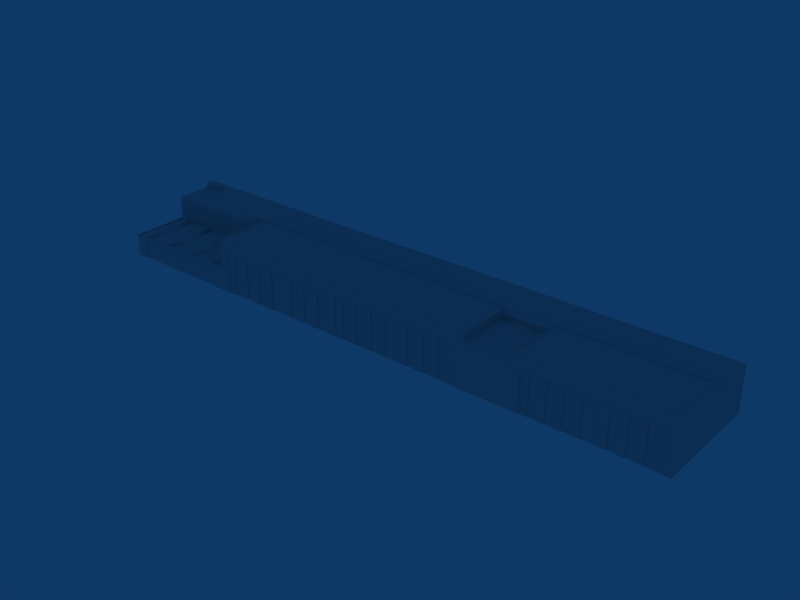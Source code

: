 # Source: ebbr_building_ref_083.blend  (saved by Blender 2.79.0; exported with 4.5.12 LTS)
import bpy
from mathutils import Matrix  # noqa: F401  (used for matrix-valued properties, if any)

bpy.ops.wm.read_factory_settings(use_empty=True)
scene = bpy.context.scene
scene.name = 'Scene'

# ---- collections
col_collection_1 = bpy.data.collections.new('Collection 1'); scene.collection.children.link(col_collection_1)
col_collection_20 = bpy.data.collections.new('Collection 20'); scene.collection.children.link(col_collection_20)
col_collection_20.hide_render = True
col_collection_20.hide_viewport = True

# ---- materials (node trees are filled in below, after node groups)
mat_material = bpy.data.materials.new('Material')
mat_material.alpha_threshold = 0.0
mat_material.roughness = 0.5

# ---- material node trees

# ---- world
world_world = bpy.data.worlds.new('World'); scene.world = world_world
world_world.color = (0.05656, 0.2208, 0.4)
world_world.use_sun_shadow = False
world_world.sun_shadow_jitter_overblur = 0.0
world_world.cycles.sampling_method = 'NONE'
world_world.cycles.sample_map_resolution = 256

# ---- meshes
me_cube_004 = bpy.data.meshes.new('Cube.004')
me_cube_004.from_pydata([(3.25, 9.15, -1.0), (14.75, 9.15, -1.0), (26.25, 9.15, -1.0), (37.75, 9.15, -1.0), (3.25, -9.15, -1.0), (14.75, -9.15, -1.0), (26.25, -9.15, -1.0), (37.75, -9.15, -1.0), (0.75, -9.15, -1.0), (12.25, -9.15, -1.0), (23.75, -9.15, -1.0), (35.25, -9.15, -1.0), (0.75, 9.15, -1.0), (12.25, 9.15, -1.0), (23.75, 9.15, -1.0), (35.25, 9.15, -1.0), (3.25, 9.15, -0.9), (14.75, 9.15, -0.9), (26.25, 9.15, -0.9), (37.75, 9.15, -0.9), (3.25, -9.15, -0.9), (14.75, -9.15, -0.9), (26.25, -9.15, -0.9), (37.75, -9.15, -0.9), (0.75, -9.15, -0.9), (12.25, -9.15, -0.9), (23.75, -9.15, -0.9), (35.25, -9.15, -0.9), (0.75, 9.15, -0.9), (12.25, 9.15, -0.9), (23.75, 9.15, -0.9), (35.25, 9.15, -0.9), (2.625, -9.15, -1.0), (14.13, -9.15, -1.0), (25.63, -9.15, -1.0), (37.13, -9.15, -1.0), (2.0, -9.15, -1.0), (13.5, -9.15, -1.0), (25.0, -9.15, -1.0), (36.5, -9.15, -1.0), (1.375, -9.15, -1.0), (12.88, -9.15, -1.0), (24.38, -9.15, -1.0), (35.88, -9.15, -1.0), (2.625, 9.15, -1.0), (14.13, 9.15, -1.0), (25.63, 9.15, -1.0), (37.13, 9.15, -1.0), (2.0, 9.15, -1.0), (13.5, 9.15, -1.0), (25.0, 9.15, -1.0), (36.5, 9.15, -1.0), (1.375, 9.15, -1.0), (12.88, 9.15, -1.0), (24.38, 9.15, -1.0), (35.88, 9.15, -1.0), (2.625, -9.15, -0.7), (14.13, -9.15, -0.7), (25.63, -9.15, -0.7), (37.13, -9.15, -0.7), (2.0, -9.15, -0.6), (13.5, -9.15, -0.6), (25.0, -9.15, -0.6), (36.5, -9.15, -0.6), (1.375, -9.15, -0.7), (12.88, -9.15, -0.7), (24.38, -9.15, -0.7), (35.88, -9.15, -0.7), (2.625, 9.15, -0.7), (14.13, 9.15, -0.7), (25.63, 9.15, -0.7), (37.13, 9.15, -0.7), (2.0, 9.15, -0.6), (13.5, 9.15, -0.6), (25.0, 9.15, -0.6), (36.5, 9.15, -0.6), (1.375, 9.15, -0.7), (12.88, 9.15, -0.7), (24.38, 9.15, -0.7), (35.88, 9.15, -0.7)], [], [(0, 16, 20, 4), (1, 17, 21, 5), (2, 18, 22, 6), (3, 19, 23, 7), (8, 24, 28, 12), (9, 25, 29, 13), (10, 26, 30, 14), (11, 27, 31, 15), (16, 68, 56, 20), (17, 69, 57, 21), (18, 70, 58, 22), (19, 71, 59, 23), (68, 72, 60, 56), (69, 73, 61, 57), (70, 74, 62, 58), (71, 75, 63, 59), (72, 76, 64, 60), (73, 77, 65, 61), (74, 78, 66, 62), (75, 79, 67, 63), (76, 28, 24, 64), (77, 29, 25, 65), (78, 30, 26, 66), (79, 31, 27, 67), (20, 56, 32, 4), (21, 57, 33, 5), (22, 58, 34, 6), (23, 59, 35, 7), (56, 60, 36, 32), (57, 61, 37, 33), (58, 62, 38, 34), (59, 63, 39, 35), (60, 64, 40, 36), (61, 65, 41, 37), (62, 66, 42, 38), (63, 67, 43, 39), (64, 24, 8, 40), (65, 25, 9, 41), (66, 26, 10, 42), (67, 27, 11, 43), (0, 44, 68, 16), (1, 45, 69, 17), (2, 46, 70, 18), (3, 47, 71, 19), (44, 48, 72, 68), (45, 49, 73, 69), (46, 50, 74, 70), (47, 51, 75, 71), (48, 52, 76, 72), (49, 53, 77, 73), (50, 54, 78, 74), (51, 55, 79, 75), (52, 12, 28, 76), (53, 13, 29, 77), (54, 14, 30, 78), (55, 15, 31, 79)])
me_cube_004.polygons.foreach_set('use_smooth', [True] * 56)
_uv = me_cube_004.uv_layers.new(name='UVTex')
_uv.uv.foreach_set('vector', [0.03125, 0.2812, 0.2188, 0.2812, 0.2188, 0.4688, 0.03125, 0.4688, 0.03125, 0.2812, 0.2188, 0.2812, 0.2188, 0.4688, 0.03125, 0.4688, 0.03125, 0.2812, 0.2188, 0.2812, 0.2188, 0.4688, 0.03125, 0.4688, 0.03125, 0.2812, 0.2188, 0.2812, 0.2188, 0.4688, 0.03125, 0.4688, 0.03125, 0.2812, 0.2188, 0.2812, 0.2188, 0.4688, 0.03125, 0.4688, 0.03125, 0.2812, 0.2188, 0.2812, 0.2188, 0.4688, 0.03125, 0.4688, 0.03125, 0.2812, 0.2188, 0.2812, 0.2188, 0.4688, 0.03125, 0.4688, 0.03125, 0.2812, 0.2188, 0.2812, 0.2188, 0.4688, 0.03125, 0.4688, 0.03125, 0.2812, 0.2188, 0.2812, 0.2188, 0.4688, 0.03125, 0.4688, 0.03125, 0.2812, 0.2188, 0.2812, 0.2188, 0.4688, 0.03125, 0.4688, 0.03125, 0.2812, 0.2188, 0.2812, 0.2188, 0.4688, 0.03125, 0.4688, 0.03125, 0.2812, 0.2188, 0.2812, 0.2188, 0.4688, 0.03125, 0.4688, 0.03125, 0.2812, 0.2188, 0.2812, 0.2188, 0.4688, 0.03125, 0.4688, 0.03125, 0.2812, 0.2188, 0.2812, 0.2188, 0.4688, 0.03125, 0.4688, 0.03125, 0.2812, 0.2188, 0.2812, 0.2188, 0.4688, 0.03125, 0.4688, 0.03125, 0.2812, 0.2188, 0.2812, 0.2188, 0.4688, 0.03125, 0.4688, 0.03125, 0.2812, 0.2188, 0.2812, 0.2188, 0.4688, 0.03125, 0.4688, 0.03125, 0.2812, 0.2188, 0.2812, 0.2188, 0.4688, 0.03125, 0.4688, 0.03125, 0.2812, 0.2188, 0.2812, 0.2188, 0.4688, 0.03125, 0.4688, 0.03125, 0.2812, 0.2188, 0.2812, 0.2188, 0.4688, 0.03125, 0.4688, 0.03125, 0.2812, 0.2188, 0.2812, 0.2188, 0.4688, 0.03125, 0.4688, 0.03125, 0.2812, 0.2188, 0.2812, 0.2188, 0.4688, 0.03125, 0.4688, 0.03125, 0.2812, 0.2188, 0.2812, 0.2188, 0.4688, 0.03125, 0.4688, 0.03125, 0.2812, 0.2188, 0.2812, 0.2188, 0.4688, 0.03125, 0.4688, 0.03125, 0.2812, 0.2188, 0.2812, 0.2188, 0.4688, 0.03125, 0.4688, 0.03125, 0.2812, 0.2188, 0.2812, 0.2188, 0.4688, 0.03125, 0.4688, 0.03125, 0.2812, 0.2188, 0.2812, 0.2188, 0.4688, 0.03125, 0.4688, 0.03125, 0.2812, 0.2188, 0.2812, 0.2188, 0.4688, 0.03125, 0.4688, 0.03125, 0.2812, 0.2188, 0.2812, 0.2188, 0.4688, 0.03125, 0.4688, 0.03125, 0.2812, 0.2188, 0.2812, 0.2188, 0.4688, 0.03125, 0.4688, 0.03125, 0.2812, 0.2188, 0.2812, 0.2188, 0.4688, 0.03125, 0.4688, 0.03125, 0.2812, 0.2188, 0.2812, 0.2188, 0.4688, 0.03125, 0.4688, 0.03125, 0.2812, 0.2188, 0.2812, 0.2188, 0.4688, 0.03125, 0.4688, 0.03125, 0.2812, 0.2188, 0.2812, 0.2188, 0.4688, 0.03125, 0.4688, 0.03125, 0.2812, 0.2188, 0.2812, 0.2188, 0.4688, 0.03125, 0.4688, 0.03125, 0.2812, 0.2188, 0.2812, 0.2188, 0.4688, 0.03125, 0.4688, 0.03125, 0.2812, 0.2188, 0.2812, 0.2188, 0.4688, 0.03125, 0.4688, 0.03125, 0.2812, 0.2188, 0.2812, 0.2188, 0.4688, 0.03125, 0.4688, 0.03125, 0.2812, 0.2188, 0.2812, 0.2188, 0.4688, 0.03125, 0.4688, 0.03125, 0.2812, 0.2188, 0.2812, 0.2188, 0.4688, 0.03125, 0.4688, 0.03125, 0.2812, 0.2188, 0.2812, 0.2188, 0.4688, 0.03125, 0.4688, 0.03125, 0.2812, 0.2188, 0.2812, 0.2188, 0.4688, 0.03125, 0.4688, 0.03125, 0.2812, 0.2188, 0.2812, 0.2188, 0.4688, 0.03125, 0.4688, 0.03125, 0.2812, 0.2188, 0.2812, 0.2188, 0.4688, 0.03125, 0.4688, 0.03125, 0.2812, 0.2188, 0.2812, 0.2188, 0.4688, 0.03125, 0.4688, 0.03125, 0.2812, 0.2188, 0.2812, 0.2188, 0.4688, 0.03125, 0.4688, 0.03125, 0.2812, 0.2188, 0.2812, 0.2188, 0.4688, 0.03125, 0.4688, 0.03125, 0.2812, 0.2188, 0.2812, 0.2188, 0.4688, 0.03125, 0.4688, 0.03125, 0.2812, 0.2188, 0.2812, 0.2188, 0.4688, 0.03125, 0.4688, 0.03125, 0.2812, 0.2188, 0.2812, 0.2188, 0.4688, 0.03125, 0.4688, 0.03125, 0.2812, 0.2188, 0.2812, 0.2188, 0.4688, 0.03125, 0.4688, 0.03125, 0.2812, 0.2188, 0.2812, 0.2188, 0.4688, 0.03125, 0.4688, 0.03125, 0.2812, 0.2188, 0.2812, 0.2188, 0.4688, 0.03125, 0.4688, 0.03125, 0.2812, 0.2188, 0.2812, 0.2188, 0.4688, 0.03125, 0.4688, 0.03125, 0.2812, 0.2188, 0.2812, 0.2188, 0.4688, 0.03125, 0.4688, 0.03125, 0.2812, 0.2188, 0.2812, 0.2188, 0.4688, 0.03125, 0.4688])
me_cube_004.materials.append(mat_material)
me_cube_004.use_remesh_preserve_volume = False
me_cube_004.use_remesh_preserve_attributes = False
me_cube_004.use_mirror_vertex_groups = False
me_cube_004.update()
me_cube_001 = bpy.data.meshes.new('Cube.001')
me_cube_001.from_pydata([(-85.01, -19.7, 4.0), (-84.01, -19.7, 4.0), (-85.01, -19.7, -2.0), (-84.01, -19.7, -2.0), (-66.52, -19.7, 4.0), (-102.5, -19.7, 4.0), (-102.5, -19.7, -2.0), (-66.52, -19.7, -2.0), (-4.189, -19.1, -2.0), (-7.101, -19.1, -2.0), (-4.189, -19.1, 12.0), (-7.101, -19.1, 12.0), (-7.101, -19.4, 12.0), (-4.189, -19.4, 12.0), (-7.101, -19.4, -2.0), (-4.189, -19.4, -2.0), (-1.276, -19.4, -2.0), (-1.276, -19.4, 12.0), (-4.189, -19.7, 12.0), (-1.276, -19.7, 12.0), (-4.189, -19.7, -2.0), (-1.276, -19.7, -2.0), (1.637, -19.1, -2.0), (-1.276, -19.1, -2.0), (1.637, -19.1, 12.0), (-1.276, -19.1, 12.0), (1.637, -19.4, 12.0), (1.637, -19.4, -2.0), (4.55, -19.4, -2.0), (4.55, -19.4, 12.0), (1.637, -19.7, 12.0), (4.55, -19.7, 12.0), (1.637, -19.7, -2.0), (4.55, -19.7, -2.0), (7.462, -19.1, -2.0), (4.55, -19.1, -2.0), (7.462, -19.1, 12.0), (4.55, -19.1, 12.0), (7.462, -19.4, 12.0), (7.462, -19.4, -2.0), (10.38, -19.4, -2.0), (10.38, -19.4, 12.0), (7.462, -19.7, 12.0), (10.38, -19.7, 12.0), (7.462, -19.7, -2.0), (10.38, -19.7, -2.0), (-7.101, -19.7, 12.0), (-7.101, -19.7, -2.0), (-10.01, -19.7, 12.0), (-10.01, -19.7, -2.0), (13.29, -19.1, -2.0), (10.38, -19.1, -2.0), (13.29, -19.1, 12.0), (10.38, -19.1, 12.0), (13.29, -19.4, 12.0), (13.29, -19.4, -2.0), (16.2, -19.1, -2.0), (16.2, -19.1, 12.0), (16.2, -19.4, 12.0), (16.2, -19.4, -2.0), (19.11, -19.4, -2.0), (19.11, -19.4, 12.0), (16.2, -19.7, 12.0), (19.11, -19.7, 12.0), (16.2, -19.7, -2.0), (19.11, -19.7, -2.0), (22.03, -19.1, -2.0), (19.11, -19.1, -2.0), (22.03, -19.1, 12.0), (19.11, -19.1, 12.0), (22.03, -19.4, 12.0), (22.03, -19.4, -2.0), (24.94, -19.4, -2.0), (24.94, -19.4, 12.0), (22.03, -19.7, 12.0), (24.94, -19.7, 12.0), (22.03, -19.7, -2.0), (24.94, -19.7, -2.0), (27.85, -19.1, -2.0), (24.94, -19.1, -2.0), (27.85, -19.1, 12.0), (24.94, -19.1, 12.0), (27.85, -19.4, 12.0), (27.85, -19.4, -2.0), (30.76, -19.4, -2.0), (30.76, -19.4, 12.0), (27.85, -19.7, 12.0), (30.76, -19.7, 12.0), (27.85, -19.7, -2.0), (30.76, -19.7, -2.0), (33.68, -19.1, -2.0), (30.76, -19.1, -2.0), (33.68, -19.1, 12.0), (30.76, -19.1, 12.0), (33.68, -19.4, 12.0), (33.68, -19.4, -2.0), (36.59, -19.4, -2.0), (33.68, -19.7, 12.0), (33.68, -19.7, -2.0), (36.59, -19.7, 12.0), (36.59, -19.7, -2.0), (-12.01, -19.4, -2.0), (-14.93, -19.4, -2.0), (-12.01, -19.4, 12.0), (-14.93, -19.4, 12.0), (-14.93, -19.7, 12.0), (-14.93, -19.7, -2.0), (-12.01, -19.7, 12.0), (-12.01, -19.7, -2.0), (-14.93, -19.1, -2.0), (-17.84, -19.1, -2.0), (-14.93, -19.1, 12.0), (-17.84, -19.1, 12.0), (-17.84, -19.4, 12.0), (-17.84, -19.4, -2.0), (-20.75, -19.4, -2.0), (-20.75, -19.4, 12.0), (-20.75, -19.7, 12.0), (-17.84, -19.7, 12.0), (-20.75, -19.7, -2.0), (-17.84, -19.7, -2.0), (-20.75, -19.1, -2.0), (-23.66, -19.1, -2.0), (-20.75, -19.1, 12.0), (-23.66, -19.1, 12.0), (-23.66, -19.4, 12.0), (-23.66, -19.4, -2.0), (-26.58, -19.4, -2.0), (-26.58, -19.4, 12.0), (-26.58, -19.7, 12.0), (-23.66, -19.7, 12.0), (-26.58, -19.7, -2.0), (-23.66, -19.7, -2.0), (-26.58, -19.1, -2.0), (-29.49, -19.1, -2.0), (-26.58, -19.1, 12.0), (-29.49, -19.1, 12.0), (-29.49, -19.4, 12.0), (-29.49, -19.4, -2.0), (-32.4, -19.4, -2.0), (-32.4, -19.4, 12.0), (-32.4, -19.7, 12.0), (-29.49, -19.7, 12.0), (-32.4, -19.7, -2.0), (-29.49, -19.7, -2.0), (-32.4, -19.1, -2.0), (-35.32, -19.1, -2.0), (-32.4, -19.1, 12.0), (-35.32, -19.1, 12.0), (-35.32, -19.4, 12.0), (-35.32, -19.4, -2.0), (-38.23, -19.1, -2.0), (-38.23, -19.1, 12.0), (-38.23, -19.4, 12.0), (-38.23, -19.4, -2.0), (-55.71, -19.4, -2.0), (-58.62, -19.4, -2.0), (-55.71, -19.4, 12.0), (-58.62, -19.4, 12.0), (-55.71, -19.7, 12.0), (-55.71, -19.7, -2.0), (-58.62, -19.7, 12.0), (-58.62, -19.7, -2.0), (-52.79, -19.1, -2.0), (-55.71, -19.1, -2.0), (-52.79, -19.1, 12.0), (-55.71, -19.1, 12.0), (-52.79, -19.4, 12.0), (-52.79, -19.4, -2.0), (-46.97, -19.1, -2.0), (-49.88, -19.1, -2.0), (-46.97, -19.1, 12.0), (-49.88, -19.1, 12.0), (-49.88, -19.4, 12.0), (-46.97, -19.4, 12.0), (-49.88, -19.4, -2.0), (-46.97, -19.4, -2.0), (-52.79, -19.7, 12.0), (-49.88, -19.7, 12.0), (-52.79, -19.7, -2.0), (-49.88, -19.7, -2.0), (-41.14, -19.4, -2.0), (-41.14, -19.4, 12.0), (-41.14, -19.7, 12.0), (-38.23, -19.7, 12.0), (-41.14, -19.7, -2.0), (-38.23, -19.7, -2.0), (-41.14, -19.1, -2.0), (-44.05, -19.1, -2.0), (-41.14, -19.1, 12.0), (-44.05, -19.1, 12.0), (-44.05, -19.4, 12.0), (-44.05, -19.4, -2.0), (-46.97, -19.7, 12.0), (-44.05, -19.7, 12.0), (-46.97, -19.7, -2.0), (-44.05, -19.7, -2.0), (104.5, -19.4, -2.0), (101.7, -19.4, -2.0), (104.5, -19.4, 12.0), (101.7, -19.4, 12.0), (101.7, -19.7, 12.0), (101.7, -19.7, -2.0), (104.5, -19.7, 12.0), (104.5, -19.7, -2.0), (101.7, -19.1, -2.0), (98.88, -19.1, -2.0), (101.7, -19.1, 12.0), (98.88, -19.1, 12.0), (98.88, -19.4, 12.0), (98.88, -19.4, -2.0), (96.06, -19.4, -2.0), (96.06, -19.4, 12.0), (96.06, -19.7, 12.0), (98.88, -19.7, 12.0), (96.06, -19.7, -2.0), (98.88, -19.7, -2.0), (96.06, -19.1, -2.0), (93.25, -19.1, -2.0), (96.06, -19.1, 12.0), (93.25, -19.1, 12.0), (93.25, -19.4, 12.0), (93.25, -19.4, -2.0), (90.44, -19.4, -2.0), (90.44, -19.4, 12.0), (90.44, -19.7, 12.0), (93.25, -19.7, 12.0), (90.44, -19.7, -2.0), (93.25, -19.7, -2.0), (90.44, -19.1, -2.0), (87.63, -19.1, -2.0), (90.44, -19.1, 12.0), (87.63, -19.1, 12.0), (87.63, -19.4, 12.0), (87.63, -19.4, -2.0), (84.81, -19.4, -2.0), (84.81, -19.4, 12.0), (84.81, -19.7, 12.0), (87.63, -19.7, 12.0), (84.81, -19.7, -2.0), (87.63, -19.7, -2.0), (84.81, -19.1, -2.0), (82.0, -19.1, -2.0), (84.81, -19.1, 12.0), (82.0, -19.1, 12.0), (82.0, -19.4, 12.0), (82.0, -19.4, -2.0), (79.19, -19.1, -2.0), (79.19, -19.1, 12.0), (79.19, -19.4, 12.0), (79.19, -19.4, -2.0), (76.37, -19.4, -2.0), (76.37, -19.4, 12.0), (76.37, -19.7, 12.0), (79.19, -19.7, 12.0), (76.37, -19.7, -2.0), (79.19, -19.7, -2.0), (76.37, -19.1, -2.0), (73.56, -19.1, -2.0), (76.37, -19.1, 12.0), (73.56, -19.1, 12.0), (73.56, -19.4, 12.0), (73.56, -19.4, -2.0), (70.75, -19.4, -2.0), (70.75, -19.4, 12.0), (70.75, -19.7, 12.0), (73.56, -19.7, 12.0), (70.75, -19.7, -2.0), (73.56, -19.7, -2.0), (70.75, -19.1, -2.0), (67.94, -19.1, -2.0), (70.75, -19.1, 12.0), (67.93, -19.1, 12.0), (67.93, -19.4, 12.0), (67.94, -19.4, -2.0), (65.12, -19.4, -2.0), (65.12, -19.4, 12.0), (65.12, -19.7, 12.0), (67.93, -19.7, 12.0), (65.12, -19.7, -2.0), (67.94, -19.7, -2.0), (65.12, -19.1, -2.0), (62.31, -19.1, -2.0), (65.12, -19.1, 12.0), (62.31, -19.1, 12.0), (62.31, -19.4, 12.0), (62.31, -19.4, -2.0), (59.5, -19.7, -2.0), (59.5, -19.7, 12.0), (62.31, -19.7, -2.0), (62.31, -19.7, 12.0), (59.5, -19.4, 12.0), (59.5, -19.4, -2.0), (57.0, 0.9982, 14.0), (57.0, -1.102, 14.0), (39.99, -1.102, 14.0), (39.99, 0.9982, 14.0), (57.0, 0.9982, 16.0), (57.0, -1.102, 16.0), (39.99, -1.102, 16.0), (39.99, 0.9982, 16.0), (-67.0, 3.998, 14.0), (-67.0, 0.9982, 14.0), (-73.0, 0.9982, 14.0), (-73.0, 3.998, 14.0), (-67.0, 3.998, 16.0), (-67.0, 0.9982, 16.0), (-73.0, 0.9982, 16.0), (-73.0, 3.998, 16.0), (-101.0, 17.0, 14.0), (-101.0, 14.0, 14.0), (-107.0, 14.0, 14.0), (-107.0, 17.0, 14.0), (-101.0, 17.0, 16.0), (-101.0, 14.0, 16.0), (-107.0, 14.0, 16.0), (-107.0, 17.0, 16.0), (39.99, -20.0, 14.0), (-62.02, -20.0, 14.0), (-62.02, -20.0, 12.0), (-62.02, -20.0, -2.0), (39.99, -20.0, 12.0), (39.99, -20.0, -2.0), (36.59, -20.0, 14.0), (-58.62, -20.0, 14.0), (-58.62, -20.0, 12.0), (36.59, -20.0, 12.0), (-58.62, -20.0, -2.0), (36.59, -20.0, -2.0), (-10.01, -20.0, 14.0), (-12.01, -20.0, 14.0), (-12.01, -20.0, 12.0), (-10.01, -20.0, 12.0), (-12.01, -20.0, -2.0), (-10.01, -20.0, -2.0), (57.0, -20.0, 14.0), (107.0, -20.0, 14.0), (57.0, -20.0, 12.0), (57.0, -20.0, -2.0), (107.0, -20.0, 12.0), (107.0, -20.0, -2.0), (59.5, -20.0, 14.0), (104.5, -20.0, 14.0), (59.5, -20.0, 12.0), (104.5, -20.0, 12.0), (59.5, -20.0, -2.0), (104.5, -20.0, -2.0), (-62.02, -20.0, 6.0), (-107.0, -20.0, 6.0), (-107.0, -20.0, -2.0), (-62.02, -20.0, 4.0), (-107.0, -20.0, 4.0), (-66.52, -20.0, 6.0), (-102.5, -20.0, 6.0), (-66.52, -20.0, -2.0), (-102.5, -20.0, -2.0), (-102.5, -20.0, 4.0), (-66.52, -20.0, 4.0), (-85.01, -20.0, 6.0), (-84.01, -20.0, 6.0), (-84.01, -20.0, -2.0), (-85.01, -20.0, -2.0), (-84.01, -20.0, 4.0), (-85.01, -20.0, 4.0), (107.0, 20.0, -2.0), (-107.0, 20.0, -2.0), (107.0, 20.0, 6.0), (107.0, -20.0, 6.0), (-107.0, 20.0, 6.0), (57.0, 20.0, -2.0), (57.0, -20.0, 6.0), (57.0, 20.0, 6.0), (39.99, 20.0, -2.0), (39.99, -20.0, 6.0), (39.99, 20.0, 6.0), (-62.02, 20.0, -2.0), (-62.02, 20.0, 6.0), (107.0, 0.9982, -2.0), (-107.0, 0.9982, -2.0), (107.0, 0.9982, 6.0), (-107.0, 0.9982, 6.0), (-62.02, 0.9982, 6.0), (107.0, 8.043, -2.0), (-107.0, 8.043, -2.0), (107.0, 8.043, 6.0), (-107.0, 8.043, 6.0), (-107.0, 0.9982, 14.0), (-107.0, 8.043, 14.0), (-107.0, 20.0, 14.0), (107.0, 20.0, 14.0), (107.0, 8.043, 14.0), (107.0, 0.9982, 14.0), (-62.02, 0.9982, 14.0), (39.99, 20.0, 14.0), (-62.02, 20.0, 14.0), (57.0, 20.0, 14.0), (57.0, -20.0, 17.0), (57.0, 0.9982, 17.0), (39.99, -20.0, 17.0), (39.99, 0.9982, 17.0), (107.0, 0.9982, 17.0), (-62.02, 0.9982, 17.0), (107.0, -20.0, 17.0), (-62.02, -20.0, 17.0), (-61.72, 0.6987, 17.0), (-61.72, -19.7, 17.0), (39.69, -19.7, 17.0), (39.69, 0.6987, 17.0), (39.69, 0.6987, 16.7), (39.69, -19.7, 16.7), (-61.72, 0.6987, 16.7), (-61.72, -19.7, 16.7), (106.7, 0.6953, 17.0), (106.7, -19.7, 17.0), (57.29, -19.7, 17.0), (57.29, 0.6953, 17.0), (57.29, -19.7, 16.7), (57.29, 0.6953, 16.7), (106.7, 0.6953, 16.7), (106.7, -19.7, 16.7), (-106.7, 0.702, 6.0), (-62.32, 0.702, 6.0), (-62.32, -19.7, 6.0), (-106.7, -19.7, 6.0), (-106.7, -19.7, 5.7), (-62.32, -19.7, 5.7), (-106.7, 0.702, 5.7), (-62.32, 0.702, 5.7), (106.7, 1.292, 14.0), (57.0, 1.292, 14.0), (39.99, 1.292, 14.0), (-62.02, 1.292, 14.0), (106.7, 19.65, 14.0), (57.0, 19.65, 14.0), (39.99, 19.65, 14.0), (-106.7, 19.65, 14.0), (-62.02, 19.65, 14.0), (-106.7, 1.292, 14.0), (106.7, 8.043, 14.0), (-106.7, 8.043, 14.0), (57.0, 8.043, 14.0), (39.99, 8.043, 14.0), (-62.02, 8.043, 14.0), (36.59, -19.4, 12.0), (-10.01, -19.4, 12.0), (-10.01, -19.4, -2.0)], [], [(3, 7, 4, 1), (0, 5, 6, 2), (13, 12, 14, 15), (9, 14, 12, 11), (8, 10, 13, 15), (19, 18, 20, 21), (15, 20, 18, 13), (16, 17, 19, 21), (26, 17, 16, 27), (23, 16, 17, 25), (22, 24, 26, 27), (31, 30, 32, 33), (27, 32, 30, 26), (28, 29, 31, 33), (38, 29, 28, 39), (35, 28, 29, 37), (34, 36, 38, 39), (43, 42, 44, 45), (39, 44, 42, 38), (40, 41, 43, 45), (47, 14, 12, 46), (49, 48, 444, 445), (46, 48, 49, 47), (54, 41, 40, 55), (51, 40, 41, 53), (50, 52, 54, 55), (58, 54, 55, 59), (56, 57, 58, 59), (63, 62, 64, 65), (59, 64, 62, 58), (60, 61, 63, 65), (70, 61, 60, 71), (67, 60, 61, 69), (66, 68, 70, 71), (75, 74, 76, 77), (71, 76, 74, 70), (72, 73, 75, 77), (82, 73, 72, 83), (79, 72, 73, 81), (78, 80, 82, 83), (87, 86, 88, 89), (83, 88, 86, 82), (84, 85, 87, 89), (94, 85, 84, 95), (91, 84, 85, 93), (90, 92, 94, 95), (96, 443, 99, 100), (99, 97, 98, 100), (95, 98, 97, 94), (101, 103, 107, 108), (107, 105, 106, 108), (102, 106, 105, 104), (104, 113, 114, 102), (110, 114, 113, 112), (109, 111, 104, 102), (118, 117, 119, 120), (115, 119, 117, 116), (114, 113, 118, 120), (116, 125, 126, 115), (122, 126, 125, 124), (121, 123, 116, 115), (130, 129, 131, 132), (127, 131, 129, 128), (126, 125, 130, 132), (128, 137, 138, 127), (134, 138, 137, 136), (133, 135, 128, 127), (142, 141, 143, 144), (139, 143, 141, 140), (138, 137, 142, 144), (140, 149, 150, 139), (146, 150, 149, 148), (145, 147, 140, 139), (149, 153, 154, 150), (151, 154, 153, 152), (160, 155, 157, 159), (162, 161, 158, 156), (159, 161, 162, 160), (167, 157, 155, 168), (164, 155, 157, 166), (163, 165, 167, 168), (174, 173, 175, 176), (170, 175, 173, 172), (169, 171, 174, 176), (178, 177, 179, 180), (168, 179, 177, 167), (175, 173, 178, 180), (184, 183, 185, 186), (181, 185, 183, 182), (154, 153, 184, 186), (182, 191, 192, 181), (188, 192, 191, 190), (187, 189, 182, 181), (194, 193, 195, 196), (176, 195, 193, 174), (192, 191, 194, 196), (197, 198, 200, 199), (197, 199, 203, 204), (202, 204, 203, 201), (198, 202, 201, 200), (205, 206, 208, 207), (210, 198, 200, 209), (206, 210, 209, 208), (205, 207, 200, 198), (210, 211, 212, 209), (215, 216, 214, 213), (211, 215, 213, 212), (210, 209, 214, 216), (217, 218, 220, 219), (222, 211, 212, 221), (218, 222, 221, 220), (217, 219, 212, 211), (222, 223, 224, 221), (227, 228, 226, 225), (223, 227, 225, 224), (222, 221, 226, 228), (229, 230, 232, 231), (234, 223, 224, 233), (230, 234, 233, 232), (229, 231, 224, 223), (234, 235, 236, 233), (239, 240, 238, 237), (235, 239, 237, 236), (234, 233, 238, 240), (241, 242, 244, 243), (246, 235, 236, 245), (242, 246, 245, 244), (241, 243, 236, 235), (242, 247, 248, 244), (250, 246, 245, 249), (247, 250, 249, 248), (250, 251, 252, 249), (255, 256, 254, 253), (251, 255, 253, 252), (250, 249, 254, 256), (257, 258, 260, 259), (262, 251, 252, 261), (258, 262, 261, 260), (257, 259, 252, 251), (262, 263, 264, 261), (267, 268, 266, 265), (263, 267, 265, 264), (262, 261, 266, 268), (269, 270, 272, 271), (274, 263, 264, 273), (270, 274, 273, 272), (269, 271, 264, 263), (274, 275, 276, 273), (279, 280, 278, 277), (275, 279, 277, 276), (274, 273, 278, 280), (281, 282, 284, 283), (286, 275, 276, 285), (282, 286, 285, 284), (281, 283, 276, 275), (287, 289, 290, 288), (287, 288, 291, 292), (291, 285, 286, 292), (289, 286, 285, 290), (297, 300, 299, 298), (294, 298, 299, 295), (297, 293, 296, 300), (305, 308, 307, 306), (301, 305, 306, 302), (302, 306, 307, 303), (303, 307, 308, 304), (305, 301, 304, 308), (313, 316, 315, 314), (309, 313, 314, 310), (310, 314, 315, 311), (311, 315, 316, 312), (313, 309, 312, 316), (317, 323, 326, 321), (324, 318, 319, 325), (321, 326, 328, 322), (325, 319, 320, 327), (323, 329, 332, 326), (329, 330, 331, 332), (330, 324, 325, 331), (332, 331, 333, 334), (336, 342, 344, 339), (342, 341, 343, 344), (341, 335, 337, 343), (339, 344, 346, 340), (343, 337, 338, 345), (351, 356, 353, 348), (347, 352, 357, 350), (349, 355, 356, 351), (354, 320, 350, 357), (356, 363, 358, 353), (363, 362, 359, 358), (362, 357, 352, 359), (361, 360, 362, 363), (364, 369, 371, 366), (370, 373, 322, 338), (369, 372, 374, 371), (372, 375, 376, 374), (375, 365, 368, 376), (379, 367, 340, 377), (348, 380, 378, 349), (382, 364, 366, 384), (384, 379, 377, 382), (380, 385, 383, 378), (385, 368, 365, 383), (385, 380, 386, 387), (368, 385, 387, 388), (384, 366, 389, 390), (379, 384, 390, 391), (380, 381, 392, 386), (381, 347, 318, 392), (367, 379, 391, 336), (374, 376, 394, 393), (376, 368, 388, 394), (371, 374, 393, 395), (373, 370, 335, 317), (366, 371, 395, 389), (335, 293, 296, 317), (293, 335, 396, 397), (317, 296, 399, 398), (391, 293, 397, 400), (296, 392, 401, 399), (335, 336, 402, 396), (318, 317, 398, 403), (336, 391, 400, 402), (392, 318, 403, 401), (401, 403, 405, 404), (403, 398, 406, 405), (399, 401, 404, 407), (398, 399, 407, 406), (406, 407, 408, 409), (407, 404, 410, 408), (405, 406, 409, 411), (404, 405, 411, 410), (410, 411, 409, 408), (402, 400, 412, 413), (396, 402, 413, 414), (400, 397, 415, 412), (397, 396, 414, 415), (415, 414, 416, 417), (412, 415, 417, 418), (414, 413, 419, 416), (413, 412, 418, 419), (417, 416, 419, 418), (381, 380, 420, 421), (347, 381, 421, 422), (380, 348, 423, 420), (348, 347, 422, 423), (423, 422, 425, 424), (420, 423, 424, 426), (422, 421, 427, 425), (421, 420, 426, 427), (426, 424, 425, 427), (293, 391, 428, 429), (296, 293, 429, 430), (392, 296, 430, 431), (389, 395, 433, 432), (395, 393, 434, 433), (394, 388, 435, 436), (393, 394, 436, 434), (386, 392, 431, 437), (391, 390, 438, 428), (390, 389, 432, 438), (388, 387, 439, 435), (387, 386, 437, 439), (433, 440, 438, 432), (440, 429, 428, 438), (434, 441, 440, 433), (441, 430, 429, 440), (436, 442, 441, 434), (442, 431, 430, 441), (435, 439, 442, 436), (439, 437, 431, 442), (356, 355, 6, 5), (5, 0, 363, 356), (0, 2, 361, 363), (354, 357, 4, 7), (357, 362, 1, 4), (362, 360, 3, 1), (344, 343, 291, 199), (346, 344, 199, 197), (343, 345, 292, 291), (325, 327, 156, 158), (331, 325, 158, 103), (333, 331, 103, 101), (328, 326, 443, 96), (326, 332, 444, 443), (332, 334, 445, 444)])
_uv = me_cube_001.uv_layers.new(name='UVTex')
_uv.uv.foreach_set('vector', [0.03125, 0.03125, 0.2188, 0.03125, 0.2188, 0.2188, 0.03125, 0.2188, 0.03125, 0.03125, 0.2188, 0.03125, 0.2188, 0.2188, 0.03125, 0.2188, 0.03125, 0.03125, 0.2188, 0.03125, 0.2188, 0.2188, 0.03125, 0.2188, 0.03125, 0.03125, 0.2188, 0.03125, 0.2188, 0.2188, 0.03125, 0.2188, 0.03125, 0.03125, 0.2188, 0.03125, 0.2188, 0.2188, 0.03125, 0.2188, 0.03125, 0.03125, 0.2188, 0.03125, 0.2188, 0.2188, 0.03125, 0.2188, 0.03125, 0.03125, 0.2188, 0.03125, 0.2188, 0.2188, 0.03125, 0.2188, 0.03125, 0.03125, 0.2188, 0.03125, 0.2188, 0.2188, 0.03125, 0.2188, 0.03125, 0.03125, 0.2188, 0.03125, 0.2188, 0.2188, 0.03125, 0.2188, 0.03125, 0.03125, 0.2188, 0.03125, 0.2188, 0.2188, 0.03125, 0.2188, 0.03125, 0.03125, 0.2188, 0.03125, 0.2188, 0.2188, 0.03125, 0.2188, 0.03125, 0.03125, 0.2188, 0.03125, 0.2188, 0.2188, 0.03125, 0.2188, 0.03125, 0.03125, 0.2188, 0.03125, 0.2188, 0.2188, 0.03125, 0.2188, 0.03125, 0.03125, 0.2188, 0.03125, 0.2188, 0.2188, 0.03125, 0.2188, 0.03125, 0.03125, 0.2188, 0.03125, 0.2188, 0.2188, 0.03125, 0.2188, 0.03125, 0.03125, 0.2188, 0.03125, 0.2188, 0.2188, 0.03125, 0.2188, 0.03125, 0.03125, 0.2188, 0.03125, 0.2188, 0.2188, 0.03125, 0.2188, 0.03125, 0.03125, 0.2188, 0.03125, 0.2188, 0.2188, 0.03125, 0.2188, 0.03125, 0.03125, 0.2188, 0.03125, 0.2188, 0.2188, 0.03125, 0.2188, 0.03125, 0.03125, 0.2188, 0.03125, 0.2188, 0.2188, 0.03125, 0.2188, 0.03125, 0.03125, 0.2188, 0.03125, 0.2188, 0.2188, 0.03125, 0.2188, 0.03125, 0.03125, 0.2188, 0.03125, 0.2188, 0.2188, 0.03125, 0.2188, 0.03125, 0.03125, 0.2188, 0.03125, 0.2188, 0.2188, 0.03125, 0.2188, 0.03125, 0.03125, 0.2188, 0.03125, 0.2188, 0.2188, 0.03125, 0.2188, 0.03125, 0.03125, 0.2188, 0.03125, 0.2188, 0.2188, 0.03125, 0.2188, 0.03125, 0.03125, 0.2188, 0.03125, 0.2188, 0.2188, 0.03125, 0.2188, 0.03125, 0.03125, 0.2188, 0.03125, 0.2188, 0.2188, 0.03125, 0.2188, 0.03125, 0.03125, 0.2188, 0.03125, 0.2188, 0.2188, 0.03125, 0.2188, 0.03125, 0.03125, 0.2188, 0.03125, 0.2188, 0.2188, 0.03125, 0.2188, 0.03125, 0.03125, 0.2188, 0.03125, 0.2188, 0.2188, 0.03125, 0.2188, 0.03125, 0.03125, 0.2188, 0.03125, 0.2188, 0.2188, 0.03125, 0.2188, 0.03125, 0.03125, 0.2188, 0.03125, 0.2188, 0.2188, 0.03125, 0.2188, 0.03125, 0.03125, 0.2188, 0.03125, 0.2188, 0.2188, 0.03125, 0.2188, 0.03125, 0.03125, 0.2188, 0.03125, 0.2188, 0.2188, 0.03125, 0.2188, 0.03125, 0.03125, 0.2188, 0.03125, 0.2188, 0.2188, 0.03125, 0.2188, 0.03125, 0.03125, 0.2188, 0.03125, 0.2188, 0.2188, 0.03125, 0.2188, 0.03125, 0.03125, 0.2188, 0.03125, 0.2188, 0.2188, 0.03125, 0.2188, 0.01562, 0.01562, 0.2344, 0.01562, 0.2344, 0.2344, 0.01562, 0.2344, 0.01562, 0.01562, 0.2344, 0.01562, 0.2344, 0.2344, 0.01562, 0.2344, 0.01562, 0.01562, 0.2344, 0.01562, 0.2344, 0.2344, 0.01562, 0.2344, 0.03125, 0.03125, 0.2188, 0.03125, 0.2188, 0.2188, 0.03125, 0.2188, 0.03125, 0.03125, 0.2188, 0.03125, 0.2188, 0.2188, 0.03125, 0.2188, 0.03125, 0.03125, 0.2188, 0.03125, 0.2188, 0.2188, 0.03125, 0.2188, 0.03125, 0.03125, 0.2188, 0.03125, 0.2188, 0.2188, 0.03125, 0.2188, 0.03125, 0.03125, 0.2188, 0.03125, 0.2188, 0.2188, 0.03125, 0.2188, 0.03125, 0.03125, 0.2188, 0.03125, 0.2188, 0.2188, 0.03125, 0.2188, 0.03125, 0.03125, 0.2188, 0.03125, 0.2188, 0.2188, 0.03125, 0.2188, 0.03125, 0.03125, 0.2188, 0.03125, 0.2188, 0.2188, 0.03125, 0.2188, 0.03125, 0.03125, 0.2188, 0.03125, 0.2188, 0.2188, 0.03125, 0.2188, 0.03125, 0.03125, 0.2188, 0.03125, 0.2188, 0.2188, 0.03125, 0.2188, 0.03125, 0.03125, 0.2188, 0.03125, 0.2188, 0.2188, 0.03125, 0.2188, 0.03125, 0.03125, 0.2188, 0.03125, 0.2188, 0.2188, 0.03125, 0.2188, 0.03125, 0.03125, 0.2188, 0.03125, 0.2188, 0.2188, 0.03125, 0.2188, 0.03125, 0.03125, 0.2188, 0.03125, 0.2188, 0.2188, 0.03125, 0.2188, 0.03125, 0.03125, 0.2188, 0.03125, 0.2188, 0.2188, 0.03125, 0.2188, 0.03125, 0.03125, 0.2188, 0.03125, 0.2188, 0.2188, 0.03125, 0.2188, 0.03125, 0.03125, 0.2188, 0.03125, 0.2188, 0.2188, 0.03125, 0.2188, 0.03125, 0.03125, 0.2188, 0.03125, 0.2188, 0.2188, 0.03125, 0.2188, 0.01562, 0.01562, 0.2344, 0.01562, 0.2344, 0.2344, 0.01562, 0.2344, 0.01562, 0.01562, 0.2344, 0.01562, 0.2344, 0.2344, 0.01562, 0.2344, 0.01562, 0.01562, 0.2344, 0.01562, 0.2344, 0.2344, 0.01562, 0.2344, 0.03125, 0.03125, 0.2188, 0.03125, 0.2188, 0.2188, 0.03125, 0.2188, 0.03125, 0.03125, 0.2188, 0.03125, 0.2188, 0.2188, 0.03125, 0.2188, 0.03125, 0.03125, 0.2188, 0.03125, 0.2188, 0.2188, 0.03125, 0.2188, 0.03125, 0.03125, 0.2188, 0.03125, 0.2188, 0.2188, 0.03125, 0.2188, 0.03125, 0.03125, 0.2188, 0.03125, 0.2188, 0.2188, 0.03125, 0.2188, 0.03125, 0.03125, 0.2188, 0.03125, 0.2188, 0.2188, 0.03125, 0.2188, 0.03125, 0.03125, 0.2188, 0.03125, 0.2188, 0.2188, 0.03125, 0.2188, 0.03125, 0.03125, 0.2188, 0.03125, 0.2188, 0.2188, 0.03125, 0.2188, 0.03125, 0.03125, 0.2188, 0.03125, 0.2188, 0.2188, 0.03125, 0.2188, 0.03125, 0.03125, 0.2188, 0.03125, 0.2188, 0.2188, 0.03125, 0.2188, 0.03125, 0.03125, 0.2188, 0.03125, 0.2188, 0.2188, 0.03125, 0.2188, 0.03125, 0.03125, 0.2188, 0.03125, 0.2188, 0.2188, 0.03125, 0.2188, 0.03125, 0.03125, 0.2188, 0.03125, 0.2188, 0.2188, 0.03125, 0.2188, 0.03125, 0.03125, 0.2188, 0.03125, 0.2188, 0.2188, 0.03125, 0.2188, 0.03125, 0.03125, 0.2188, 0.03125, 0.2188, 0.2188, 0.03125, 0.2188, 0.03125, 0.03125, 0.2188, 0.03125, 0.2188, 0.2188, 0.03125, 0.2188, 0.03125, 0.03125, 0.2188, 0.03125, 0.2188, 0.2188, 0.03125, 0.2188, 0.03125, 0.03125, 0.2188, 0.03125, 0.2188, 0.2188, 0.03125, 0.2188, 0.03125, 0.03125, 0.2188, 0.03125, 0.2188, 0.2188, 0.03125, 0.2188, 0.03125, 0.03125, 0.2188, 0.03125, 0.2188, 0.2188, 0.03125, 0.2188, 0.03125, 0.03125, 0.2188, 0.03125, 0.2188, 0.2188, 0.03125, 0.2188, 0.03125, 0.03125, 0.2188, 0.03125, 0.2188, 0.2188, 0.03125, 0.2188, 0.03125, 0.03125, 0.2188, 0.03125, 0.2188, 0.2188, 0.03125, 0.2188, 0.03125, 0.03125, 0.2188, 0.03125, 0.2188, 0.2188, 0.03125, 0.2188, 0.03125, 0.03125, 0.2188, 0.03125, 0.2188, 0.2188, 0.03125, 0.2188, 0.03125, 0.03125, 0.2188, 0.03125, 0.2188, 0.2188, 0.03125, 0.2188, 0.03125, 0.03125, 0.2188, 0.03125, 0.2188, 0.2188, 0.03125, 0.2188, 0.03125, 0.03125, 0.2188, 0.03125, 0.2188, 0.2188, 0.03125, 0.2188, 0.03125, 0.03125, 0.2188, 0.03125, 0.2188, 0.2188, 0.03125, 0.2188, 0.03125, 0.03125, 0.2188, 0.03125, 0.2188, 0.2188, 0.03125, 0.2188, 0.03125, 0.03125, 0.2188, 0.03125, 0.2188, 0.2188, 0.03125, 0.2188, 0.03125, 0.03125, 0.2188, 0.03125, 0.2188, 0.2188, 0.03125, 0.2188, 0.03125, 0.03125, 0.2188, 0.03125, 0.2188, 0.2188, 0.03125, 0.2188, 0.03125, 0.03125, 0.2188, 0.03125, 0.2188, 0.2188, 0.03125, 0.2188, 0.03125, 0.03125, 0.2188, 0.03125, 0.2188, 0.2188, 0.03125, 0.2188, 0.03125, 0.03125, 0.2188, 0.03125, 0.2188, 0.2188, 0.03125, 0.2188, 0.03125, 0.03125, 0.2188, 0.03125, 0.2188, 0.2188, 0.03125, 0.2188, 0.03125, 0.03125, 0.2188, 0.03125, 0.2188, 0.2188, 0.03125, 0.2188, 0.03125, 0.03125, 0.2188, 0.03125, 0.2188, 0.2188, 0.03125, 0.2188, 0.03125, 0.03125, 0.2188, 0.03125, 0.2188, 0.2188, 0.03125, 0.2188, 0.03125, 0.03125, 0.2188, 0.03125, 0.2188, 0.2188, 0.03125, 0.2188, 0.03125, 0.03125, 0.2188, 0.03125, 0.2188, 0.2188, 0.03125, 0.2188, 0.03125, 0.03125, 0.2188, 0.03125, 0.2188, 0.2188, 0.03125, 0.2188, 0.03125, 0.03125, 0.2188, 0.03125, 0.2188, 0.2188, 0.03125, 0.2188, 0.03125, 0.03125, 0.2188, 0.03125, 0.2188, 0.2188, 0.03125, 0.2188, 0.03125, 0.03125, 0.2188, 0.03125, 0.2188, 0.2188, 0.03125, 0.2188, 0.03125, 0.03125, 0.2188, 0.03125, 0.2188, 0.2188, 0.03125, 0.2188, 0.03125, 0.03125, 0.2188, 0.03125, 0.2188, 0.2188, 0.03125, 0.2188, 0.03125, 0.03125, 0.2188, 0.03125, 0.2188, 0.2188, 0.03125, 0.2188, 0.03125, 0.03125, 0.2188, 0.03125, 0.2188, 0.2188, 0.03125, 0.2188, 0.03125, 0.03125, 0.2188, 0.03125, 0.2188, 0.2188, 0.03125, 0.2188, 0.03125, 0.03125, 0.2188, 0.03125, 0.2188, 0.2188, 0.03125, 0.2188, 0.03125, 0.03125, 0.2188, 0.03125, 0.2188, 0.2188, 0.03125, 0.2188, 0.03125, 0.03125, 0.2188, 0.03125, 0.2188, 0.2188, 0.03125, 0.2188, 0.03125, 0.03125, 0.2188, 0.03125, 0.2188, 0.2188, 0.03125, 0.2188, 0.03125, 0.03125, 0.2188, 0.03125, 0.2188, 0.2188, 0.03125, 0.2188, 0.03125, 0.03125, 0.2188, 0.03125, 0.2188, 0.2188, 0.03125, 0.2188, 0.03125, 0.03125, 0.2188, 0.03125, 0.2188, 0.2188, 0.03125, 0.2188, 0.03125, 0.03125, 0.2188, 0.03125, 0.2188, 0.2188, 0.03125, 0.2188, 0.03125, 0.03125, 0.2188, 0.03125, 0.2188, 0.2188, 0.03125, 0.2188, 0.03125, 0.03125, 0.2188, 0.03125, 0.2188, 0.2188, 0.03125, 0.2188, 0.03125, 0.03125, 0.2188, 0.03125, 0.2188, 0.2188, 0.03125, 0.2188, 0.03125, 0.03125, 0.2188, 0.03125, 0.2188, 0.2188, 0.03125, 0.2188, 0.03125, 0.03125, 0.2188, 0.03125, 0.2188, 0.2188, 0.03125, 0.2188, 0.03125, 0.03125, 0.2188, 0.03125, 0.2188, 0.2188, 0.03125, 0.2188, 0.03125, 0.03125, 0.2188, 0.03125, 0.2188, 0.2188, 0.03125, 0.2188, 0.03125, 0.03125, 0.2188, 0.03125, 0.2188, 0.2188, 0.03125, 0.2188, 0.03125, 0.03125, 0.2188, 0.03125, 0.2188, 0.2188, 0.03125, 0.2188, 0.03125, 0.03125, 0.2188, 0.03125, 0.2188, 0.2188, 0.03125, 0.2188, 0.03125, 0.03125, 0.2188, 0.03125, 0.2188, 0.2188, 0.03125, 0.2188, 0.03125, 0.03125, 0.2188, 0.03125, 0.2188, 0.2188, 0.03125, 0.2188, 0.03125, 0.03125, 0.2188, 0.03125, 0.2188, 0.2188, 0.03125, 0.2188, 0.03125, 0.03125, 0.2188, 0.03125, 0.2188, 0.2188, 0.03125, 0.2188, 0.03125, 0.03125, 0.2188, 0.03125, 0.2188, 0.2188, 0.03125, 0.2188, 0.03125, 0.03125, 0.2188, 0.03125, 0.2188, 0.2188, 0.03125, 0.2188, 0.03125, 0.03125, 0.2188, 0.03125, 0.2188, 0.2188, 0.03125, 0.2188, 0.03125, 0.03125, 0.2188, 0.03125, 0.2188, 0.2188, 0.03125, 0.2188, 0.03125, 0.03125, 0.2188, 0.03125, 0.2188, 0.2188, 0.03125, 0.2188, 0.03125, 0.03125, 0.2188, 0.03125, 0.2188, 0.2188, 0.03125, 0.2188, 0.03125, 0.03125, 0.2188, 0.03125, 0.2188, 0.2188, 0.03125, 0.2188, 0.03125, 0.03125, 0.2188, 0.03125, 0.2188, 0.2188, 0.03125, 0.2188, 0.03125, 0.03125, 0.2188, 0.03125, 0.2188, 0.2188, 0.03125, 0.2188, 0.03125, 0.03125, 0.2188, 0.03125, 0.2188, 0.2188, 0.03125, 0.2188, 0.03125, 0.03125, 0.2188, 0.03125, 0.2188, 0.2188, 0.03125, 0.2188, 0.03125, 0.03125, 0.2188, 0.03125, 0.2188, 0.2188, 0.03125, 0.2188, 0.03125, 0.03125, 0.2188, 0.03125, 0.2188, 0.2188, 0.03125, 0.2188, 0.03125, 0.03125, 0.2188, 0.03125, 0.2188, 0.2188, 0.03125, 0.2188, 0.03125, 0.03125, 0.2188, 0.03125, 0.2188, 0.2188, 0.03125, 0.2188, 0.03125, 0.03125, 0.2188, 0.03125, 0.2188, 0.2188, 0.03125, 0.2188, 0.03125, 0.03125, 0.2188, 0.03125, 0.2188, 0.2188, 0.03125, 0.2188, 0.03125, 0.03125, 0.2188, 0.03125, 0.2188, 0.2188, 0.03125, 0.2188, 0.03125, 0.03125, 0.2188, 0.03125, 0.2188, 0.2188, 0.03125, 0.2188, 0.03125, 0.03125, 0.2188, 0.03125, 0.2188, 0.2188, 0.03125, 0.2188, 0.03125, 0.03125, 0.2188, 0.03125, 0.2188, 0.2188, 0.03125, 0.2188, 0.03125, 0.03125, 0.2188, 0.03125, 0.2188, 0.2188, 0.03125, 0.2188, 0.03125, 0.03125, 0.2188, 0.03125, 0.2188, 0.2188, 0.03125, 0.2188, 0.03125, 0.03125, 0.2188, 0.03125, 0.2188, 0.2188, 0.03125, 0.2188, 0.03125, 0.03125, 0.2188, 0.03125, 0.2188, 0.2188, 0.03125, 0.2188, 0.5312, 0.03125, 0.7188, 0.03125, 0.7188, 0.2188, 0.5312, 0.2188, 0.5312, 0.03125, 0.7188, 0.03125, 0.7188, 0.2188, 0.5312, 0.2188, 0.5312, 0.03125, 0.7188, 0.03125, 0.7188, 0.2188, 0.5312, 0.2188, 0.5312, 0.2812, 0.7188, 0.2812, 0.7188, 0.4688, 0.5312, 0.4688, 0.5312, 0.03125, 0.7188, 0.03125, 0.7188, 0.2188, 0.5312, 0.2188, 0.5312, 0.03125, 0.7188, 0.03125, 0.7188, 0.2188, 0.5312, 0.2188, 0.5312, 0.03125, 0.7188, 0.03125, 0.7188, 0.2188, 0.5312, 0.2188, 0.5312, 0.03125, 0.7188, 0.03125, 0.7188, 0.2188, 0.5312, 0.2188, 0.5312, 0.2812, 0.7188, 0.2812, 0.7188, 0.4688, 0.5312, 0.4688, 0.5312, 0.03125, 0.7188, 0.03125, 0.7188, 0.2188, 0.5312, 0.2188, 0.5312, 0.03125, 0.7188, 0.03125, 0.7188, 0.2188, 0.5312, 0.2188, 0.5312, 0.03125, 0.7188, 0.03125, 0.7188, 0.2188, 0.5312, 0.2188, 0.5312, 0.03125, 0.7188, 0.03125, 0.7188, 0.2188, 0.5312, 0.2188, 0.5312, 0.03125, 0.7188, 0.03125, 0.7188, 0.2188, 0.5312, 0.2188, 0.5312, 0.03125, 0.7188, 0.03125, 0.7188, 0.2188, 0.5312, 0.2188, 0.5312, 0.03125, 0.7188, 0.03125, 0.7188, 0.2188, 0.5312, 0.2188, 0.5312, 0.03125, 0.7188, 0.03125, 0.7188, 0.2188, 0.5312, 0.2188, 0.5312, 0.03125, 0.7188, 0.03125, 0.7188, 0.2188, 0.5312, 0.2188, 0.5312, 0.03125, 0.7188, 0.03125, 0.7188, 0.2188, 0.5312, 0.2188, 0.5312, 0.03125, 0.7188, 0.03125, 0.7188, 0.2188, 0.5312, 0.2188, 0.5312, 0.03125, 0.7188, 0.03125, 0.7188, 0.2188, 0.5312, 0.2188, 0.5312, 0.03125, 0.7188, 0.03125, 0.7188, 0.2188, 0.5312, 0.2188, 0.5312, 0.03125, 0.7188, 0.03125, 0.7188, 0.2188, 0.5312, 0.2188, 0.5312, 0.03125, 0.7188, 0.03125, 0.7188, 0.2188, 0.5312, 0.2188, 0.5312, 0.03125, 0.7188, 0.03125, 0.7188, 0.2188, 0.5312, 0.2188, 0.5312, 0.03125, 0.7188, 0.03125, 0.7188, 0.2188, 0.5312, 0.2188, 0.5312, 0.03125, 0.7188, 0.03125, 0.7188, 0.2188, 0.5312, 0.2188, 0.5312, 0.03125, 0.7188, 0.03125, 0.7188, 0.2188, 0.5312, 0.2188, 0.5312, 0.03125, 0.7188, 0.03125, 0.7188, 0.2188, 0.5312, 0.2188, 0.5312, 0.03125, 0.7188, 0.03125, 0.7188, 0.2188, 0.5312, 0.2188, 0.5312, 0.03125, 0.7188, 0.03125, 0.7188, 0.2188, 0.5312, 0.2188, 0.5312, 0.03125, 0.7188, 0.03125, 0.7188, 0.2188, 0.5312, 0.2188, 0.5312, 0.03125, 0.7188, 0.03125, 0.7188, 0.2188, 0.5312, 0.2188, 0.5312, 0.03125, 0.7188, 0.03125, 0.7188, 0.2188, 0.5312, 0.2188, 0.5312, 0.03125, 0.7188, 0.03125, 0.7188, 0.2188, 0.5312, 0.2188, 0.5312, 0.03125, 0.7188, 0.03125, 0.7188, 0.2188, 0.5312, 0.2188, 0.5312, 0.03125, 0.7188, 0.03125, 0.7188, 0.2188, 0.5312, 0.2188, 0.5312, 0.03125, 0.7188, 0.03125, 0.7188, 0.2188, 0.5312, 0.2188, 0.5312, 0.03125, 0.7188, 0.03125, 0.7188, 0.2188, 0.5312, 0.2188, 0.5312, 0.03125, 0.7188, 0.03125, 0.7188, 0.2188, 0.5312, 0.2188, 0.5312, 0.03125, 0.7188, 0.03125, 0.7188, 0.2188, 0.5312, 0.2188, 0.5312, 0.03125, 0.7188, 0.03125, 0.7188, 0.2188, 0.5312, 0.2188, 0.5312, 0.03125, 0.7188, 0.03125, 0.7188, 0.2188, 0.5312, 0.2188, 0.5312, 0.03125, 0.7188, 0.03125, 0.7188, 0.2188, 0.5312, 0.2188, 0.5312, 0.03125, 0.7188, 0.03125, 0.7188, 0.2188, 0.5312, 0.2188, 0.5312, 0.03125, 0.7188, 0.03125, 0.7188, 0.2188, 0.5312, 0.2188, 0.5312, 0.03125, 0.7188, 0.03125, 0.7188, 0.2188, 0.5312, 0.2188, 0.5312, 0.03125, 0.7188, 0.03125, 0.7188, 0.2188, 0.5312, 0.2188, 0.5312, 0.03125, 0.7188, 0.03125, 0.7188, 0.2188, 0.5312, 0.2188, 0.5312, 0.03125, 0.7188, 0.03125, 0.7188, 0.2188, 0.5312, 0.2188, 0.5312, 0.03125, 0.7188, 0.03125, 0.7188, 0.2188, 0.5312, 0.2188, 0.5312, 0.03125, 0.7188, 0.03125, 0.7188, 0.2188, 0.5312, 0.2188, 0.5312, 0.03125, 0.7188, 0.03125, 0.7188, 0.2188, 0.5312, 0.2188, 0.5312, 0.03125, 0.7188, 0.03125, 0.7188, 0.2188, 0.5312, 0.2188, 0.5312, 0.03125, 0.7188, 0.03125, 0.7188, 0.2188, 0.5312, 0.2188, 0.5312, 0.03125, 0.7188, 0.03125, 0.7188, 0.2188, 0.5312, 0.2188, 0.5312, 0.03125, 0.7188, 0.03125, 0.7188, 0.2188, 0.5312, 0.2188, 0.7188, 0.4688, 0.5312, 0.4688, 0.5312, 0.2812, 0.7188, 0.2812, 0.5312, 0.03125, 0.7188, 0.03125, 0.7188, 0.2188, 0.5312, 0.2188, 0.5312, 0.03125, 0.7188, 0.03125, 0.7188, 0.2188, 0.5312, 0.2188, 0.5312, 0.03125, 0.7188, 0.03125, 0.7188, 0.2188, 0.5312, 0.2188, 0.5312, 0.03125, 0.7188, 0.03125, 0.7188, 0.2188, 0.5312, 0.2188, 0.5312, 0.03125, 0.7188, 0.03125, 0.7188, 0.2188, 0.5312, 0.2188, 0.5312, 0.03125, 0.7188, 0.03125, 0.7188, 0.2188, 0.5312, 0.2188, 0.5312, 0.03125, 0.7188, 0.03125, 0.7188, 0.2188, 0.5312, 0.2188, 0.5312, 0.03125, 0.7188, 0.03125, 0.7188, 0.2188, 0.5312, 0.2188, 0.5312, 0.03125, 0.7188, 0.03125, 0.7188, 0.2188, 0.5312, 0.2188, 0.5312, 0.03125, 0.7188, 0.03125, 0.7188, 0.2188, 0.5312, 0.2188, 0.5312, 0.03125, 0.7188, 0.03125, 0.7188, 0.2188, 0.5312, 0.2188, 0.5312, 0.03125, 0.7188, 0.03125, 0.7188, 0.2188, 0.5312, 0.2188, 0.5312, 0.03125, 0.7188, 0.03125, 0.7188, 0.2188, 0.5312, 0.2188, 0.5312, 0.03125, 0.7188, 0.03125, 0.7188, 0.2188, 0.5312, 0.2188, 0.5312, 0.03125, 0.7188, 0.03125, 0.7188, 0.2188, 0.5312, 0.2188, 0.5312, 0.03125, 0.7188, 0.03125, 0.7188, 0.2188, 0.5312, 0.2188, 0.5312, 0.2812, 0.7188, 0.2812, 0.7188, 0.4688, 0.5312, 0.4688, 0.5312, 0.03125, 0.7188, 0.03125, 0.7188, 0.2188, 0.5312, 0.2188, 0.5312, 0.03125, 0.7188, 0.03125, 0.7188, 0.2188, 0.5312, 0.2188, 0.5312, 0.03125, 0.7188, 0.03125, 0.7188, 0.2188, 0.5312, 0.2188, 0.5312, 0.03125, 0.7188, 0.03125, 0.7188, 0.2188, 0.5312, 0.2188, 0.5312, 0.03125, 0.7188, 0.03125, 0.7188, 0.2188, 0.5312, 0.2188, 0.5312, 0.03125, 0.7188, 0.03125, 0.7188, 0.2188, 0.5312, 0.2188, 0.5312, 0.03125, 0.7188, 0.03125, 0.7188, 0.2188, 0.5312, 0.2188, 0.5312, 0.03125, 0.7188, 0.03125, 0.7188, 0.2188, 0.5312, 0.2188, 0.5312, 0.2812, 0.7188, 0.2812, 0.7188, 0.4688, 0.5312, 0.4688, 0.5312, 0.03125, 0.7188, 0.03125, 0.7188, 0.2188, 0.5312, 0.2188, 0.5312, 0.03125, 0.7188, 0.03125, 0.7188, 0.2188, 0.5312, 0.2188, 0.5312, 0.03125, 0.7188, 0.03125, 0.7188, 0.2188, 0.5312, 0.2188, 0.5312, 0.03125, 0.7188, 0.03125, 0.7188, 0.2188, 0.5312, 0.2188, 0.5312, 0.03125, 0.7188, 0.03125, 0.7188, 0.2188, 0.5312, 0.2188, 0.5312, 0.03125, 0.7188, 0.03125, 0.7188, 0.2188, 0.5312, 0.2188, 0.5312, 0.03125, 0.7188, 0.03125, 0.7188, 0.2188, 0.5312, 0.2188, 0.5312, 0.03125, 0.7188, 0.03125, 0.7188, 0.2188, 0.5312, 0.2188, 0.5312, 0.2812, 0.7188, 0.2812, 0.7188, 0.4688, 0.5312, 0.4688, 0.5312, 0.03125, 0.7188, 0.03125, 0.7188, 0.2188, 0.5312, 0.2188, 0.5312, 0.03125, 0.7188, 0.03125, 0.7188, 0.2188, 0.5312, 0.2188, 0.5312, 0.03125, 0.7188, 0.03125, 0.7188, 0.2188, 0.5312, 0.2188, 0.5312, 0.03125, 0.7188, 0.03125, 0.7188, 0.2188, 0.5312, 0.2188, 0.5312, 0.03125, 0.7188, 0.03125, 0.7188, 0.2188, 0.5312, 0.2188, 0.5312, 0.03125, 0.7188, 0.03125, 0.7188, 0.2188, 0.5312, 0.2188, 0.5312, 0.03125, 0.7188, 0.03125, 0.7188, 0.2188, 0.5312, 0.2188, 0.5312, 0.03125, 0.7188, 0.03125, 0.7188, 0.2188, 0.5312, 0.2188, 0.5312, 0.03125, 0.7188, 0.03125, 0.7188, 0.2188, 0.5312, 0.2188, 0.5312, 0.03125, 0.7188, 0.03125, 0.7188, 0.2188, 0.5312, 0.2188, 0.5312, 0.03125, 0.7188, 0.03125, 0.7188, 0.2188, 0.5312, 0.2188, 0.5312, 0.03125, 0.7188, 0.03125, 0.7188, 0.2188, 0.5312, 0.2188, 0.5312, 0.2812, 0.7188, 0.2812, 0.7188, 0.4688, 0.5312, 0.4688, 0.5312, 0.2812, 0.7188, 0.2812, 0.7188, 0.4688, 0.5312, 0.4688, 0.5312, 0.2812, 0.7188, 0.2812, 0.7188, 0.4688, 0.5312, 0.4688, 0.5312, 0.2812, 0.7188, 0.2812, 0.7188, 0.4688, 0.5312, 0.4688, 0.5312, 0.2812, 0.7188, 0.2812, 0.7188, 0.4688, 0.5312, 0.4688, 0.5312, 0.2812, 0.7188, 0.2812, 0.7188, 0.4688, 0.5312, 0.4688, 0.5312, 0.2812, 0.7188, 0.2812, 0.7188, 0.4688, 0.5312, 0.4688, 0.5312, 0.2812, 0.7188, 0.2812, 0.7188, 0.4688, 0.5312, 0.4688, 0.5312, 0.03125, 0.7188, 0.03125, 0.7188, 0.2188, 0.5312, 0.2188, 0.7188, 0.2188, 0.5312, 0.2188, 0.5312, 0.03125, 0.7188, 0.03125, 0.7188, 0.2188, 0.5312, 0.2188, 0.5312, 0.03125, 0.7188, 0.03125, 0.5312, 0.03125, 0.7188, 0.03125, 0.7188, 0.2188, 0.5312, 0.2188, 0.5312, 0.03125, 0.7188, 0.03125, 0.7188, 0.2188, 0.5312, 0.2188, 0.5312, 0.03125, 0.7188, 0.03125, 0.7188, 0.2188, 0.5312, 0.2188, 0.5312, 0.03125, 0.7188, 0.03125, 0.7188, 0.2188, 0.5312, 0.2188, 0.5312, 0.03125, 0.7188, 0.03125, 0.7188, 0.2188, 0.5312, 0.2188, 0.5312, 0.03125, 0.7188, 0.03125, 0.7188, 0.2188, 0.5312, 0.2188, 0.5312, 0.03125, 0.7188, 0.03125, 0.7188, 0.2188, 0.5312, 0.2188, 0.5312, 0.03125, 0.7188, 0.03125, 0.7188, 0.2188, 0.5312, 0.2188, 0.5312, 0.03125, 0.7188, 0.03125, 0.7188, 0.2188, 0.5312, 0.2188, 0.5312, 0.03125, 0.7188, 0.03125, 0.7188, 0.2188, 0.5312, 0.2188, 0.5312, 0.03125, 0.7188, 0.03125, 0.7188, 0.2188, 0.5312, 0.2188, 0.5312, 0.03125, 0.7188, 0.03125, 0.7188, 0.2188, 0.5312, 0.2188])
me_cube_001.materials.append(mat_material)
me_cube_001.use_remesh_preserve_volume = False
me_cube_001.use_remesh_preserve_attributes = False
me_cube_001.use_mirror_vertex_groups = False
me_cube_001.update()
me_cube_115 = bpy.data.meshes.new('Cube.115')
me_cube_115.from_pydata([(59.5, -20.0, -2.0), (59.5, -20.0, 12.0), (62.31, -20.0, -2.0), (62.31, -20.0, 12.0), (59.5, -19.7, 12.0), (62.31, -19.7, 12.0), (59.5, -19.7, -2.0), (62.31, -19.7, -2.0)], [], [(0, 2, 3, 1), (1, 3, 5, 4), (0, 1, 4, 6), (4, 5, 7, 6), (2, 7, 5, 3)])
_uv = me_cube_115.uv_layers.new(name='UVTex')
_uv.uv.foreach_set('vector', [0.03125, 0.03125, 0.2188, 0.03125, 0.2188, 0.2188, 0.03125, 0.2188, 0.03125, 0.03125, 0.2188, 0.03125, 0.2188, 0.2188, 0.03125, 0.2188, 0.03125, 0.03125, 0.2188, 0.03125, 0.2188, 0.2188, 0.03125, 0.2188, 0.03125, 0.03125, 0.2188, 0.03125, 0.2188, 0.2188, 0.03125, 0.2188, 0.03125, 0.03125, 0.2188, 0.03125, 0.2188, 0.2188, 0.03125, 0.2188])
me_cube_115.use_remesh_preserve_volume = False
me_cube_115.use_remesh_preserve_attributes = False
me_cube_115.use_mirror_vertex_groups = False
me_cube_115.update()
me_cube_114 = bpy.data.meshes.new('Cube.114')
me_cube_114.from_pydata([(65.12, -19.7, -2.0), (62.31, -19.7, -2.0), (65.12, -19.7, 12.0), (62.31, -19.7, 12.0), (62.31, -20.0, 12.0), (65.12, -20.0, 12.0), (62.31, -20.0, -2.0), (65.12, -20.0, -2.0)], [], [(0, 1, 3, 2), (4, 5, 2, 3), (6, 7, 5, 4), (1, 6, 4, 3), (0, 2, 5, 7)])
_uv = me_cube_114.uv_layers.new(name='UVTex')
_uv.uv.foreach_set('vector', [0.03125, 0.03125, 0.2188, 0.03125, 0.2188, 0.2188, 0.03125, 0.2188, 0.03125, 0.03125, 0.2188, 0.03125, 0.2188, 0.2188, 0.03125, 0.2188, 0.03125, 0.03125, 0.2188, 0.03125, 0.2188, 0.2188, 0.03125, 0.2188, 0.03125, 0.03125, 0.2188, 0.03125, 0.2188, 0.2188, 0.03125, 0.2188, 0.03125, 0.03125, 0.2188, 0.03125, 0.2188, 0.2188, 0.03125, 0.2188])
me_cube_114.use_remesh_preserve_volume = False
me_cube_114.use_remesh_preserve_attributes = False
me_cube_114.use_mirror_vertex_groups = False
me_cube_114.update()
me_cube_113 = bpy.data.meshes.new('Cube.113')
me_cube_113.from_pydata([(67.94, -19.7, -2.0), (65.12, -19.7, -2.0), (67.93, -19.7, 12.0), (65.12, -19.7, 12.0), (65.12, -20.0, 12.0), (67.93, -20.0, 12.0), (65.12, -20.0, -2.0), (67.94, -20.0, -2.0)], [], [(0, 1, 3, 2), (4, 5, 2, 3), (6, 7, 5, 4), (1, 6, 4, 3), (0, 2, 5, 7)])
_uv = me_cube_113.uv_layers.new(name='UVTex')
_uv.uv.foreach_set('vector', [0.03125, 0.03125, 0.2188, 0.03125, 0.2188, 0.2188, 0.03125, 0.2188, 0.03125, 0.03125, 0.2188, 0.03125, 0.2188, 0.2188, 0.03125, 0.2188, 0.03125, 0.03125, 0.2188, 0.03125, 0.2188, 0.2188, 0.03125, 0.2188, 0.03125, 0.03125, 0.2188, 0.03125, 0.2188, 0.2188, 0.03125, 0.2188, 0.03125, 0.03125, 0.2188, 0.03125, 0.2188, 0.2188, 0.03125, 0.2188])
me_cube_113.use_remesh_preserve_volume = False
me_cube_113.use_remesh_preserve_attributes = False
me_cube_113.use_mirror_vertex_groups = False
me_cube_113.update()
me_cube_112 = bpy.data.meshes.new('Cube.112')
me_cube_112.from_pydata([(70.75, -19.7, -2.0), (67.94, -19.7, -2.0), (70.75, -19.7, 12.0), (67.93, -19.7, 12.0), (67.93, -20.0, 12.0), (70.75, -20.0, 12.0), (67.94, -20.0, -2.0), (70.75, -20.0, -2.0)], [], [(0, 1, 3, 2), (4, 5, 2, 3), (6, 7, 5, 4), (1, 6, 4, 3), (0, 2, 5, 7)])
_uv = me_cube_112.uv_layers.new(name='UVTex')
_uv.uv.foreach_set('vector', [0.03125, 0.03125, 0.2188, 0.03125, 0.2188, 0.2188, 0.03125, 0.2188, 0.03125, 0.03125, 0.2188, 0.03125, 0.2188, 0.2188, 0.03125, 0.2188, 0.03125, 0.03125, 0.2188, 0.03125, 0.2188, 0.2188, 0.03125, 0.2188, 0.03125, 0.03125, 0.2188, 0.03125, 0.2188, 0.2188, 0.03125, 0.2188, 0.03125, 0.03125, 0.2188, 0.03125, 0.2188, 0.2188, 0.03125, 0.2188])
me_cube_112.use_remesh_preserve_volume = False
me_cube_112.use_remesh_preserve_attributes = False
me_cube_112.use_mirror_vertex_groups = False
me_cube_112.update()
me_cube_111 = bpy.data.meshes.new('Cube.111')
me_cube_111.from_pydata([(73.56, -19.7, -2.0), (70.75, -19.7, -2.0), (73.56, -19.7, 12.0), (70.75, -19.7, 12.0), (70.75, -20.0, 12.0), (73.56, -20.0, 12.0), (70.75, -20.0, -2.0), (73.56, -20.0, -2.0)], [], [(0, 1, 3, 2), (4, 5, 2, 3), (6, 7, 5, 4), (1, 6, 4, 3), (0, 2, 5, 7)])
_uv = me_cube_111.uv_layers.new(name='UVTex')
_uv.uv.foreach_set('vector', [0.03125, 0.03125, 0.2188, 0.03125, 0.2188, 0.2188, 0.03125, 0.2188, 0.03125, 0.03125, 0.2188, 0.03125, 0.2188, 0.2188, 0.03125, 0.2188, 0.03125, 0.03125, 0.2188, 0.03125, 0.2188, 0.2188, 0.03125, 0.2188, 0.03125, 0.03125, 0.2188, 0.03125, 0.2188, 0.2188, 0.03125, 0.2188, 0.03125, 0.03125, 0.2188, 0.03125, 0.2188, 0.2188, 0.03125, 0.2188])
me_cube_111.use_remesh_preserve_volume = False
me_cube_111.use_remesh_preserve_attributes = False
me_cube_111.use_mirror_vertex_groups = False
me_cube_111.update()
me_cube_110 = bpy.data.meshes.new('Cube.110')
me_cube_110.from_pydata([(76.37, -19.7, -2.0), (73.56, -19.7, -2.0), (76.37, -19.7, 12.0), (73.56, -19.7, 12.0), (73.56, -20.0, 12.0), (76.37, -20.0, 12.0), (73.56, -20.0, -2.0), (76.37, -20.0, -2.0)], [], [(0, 1, 3, 2), (4, 5, 2, 3), (6, 7, 5, 4), (1, 6, 4, 3), (0, 2, 5, 7)])
_uv = me_cube_110.uv_layers.new(name='UVTex')
_uv.uv.foreach_set('vector', [0.03125, 0.03125, 0.2188, 0.03125, 0.2188, 0.2188, 0.03125, 0.2188, 0.03125, 0.03125, 0.2188, 0.03125, 0.2188, 0.2188, 0.03125, 0.2188, 0.03125, 0.03125, 0.2188, 0.03125, 0.2188, 0.2188, 0.03125, 0.2188, 0.03125, 0.03125, 0.2188, 0.03125, 0.2188, 0.2188, 0.03125, 0.2188, 0.03125, 0.03125, 0.2188, 0.03125, 0.2188, 0.2188, 0.03125, 0.2188])
me_cube_110.use_remesh_preserve_volume = False
me_cube_110.use_remesh_preserve_attributes = False
me_cube_110.use_mirror_vertex_groups = False
me_cube_110.update()
me_cube_109 = bpy.data.meshes.new('Cube.109')
me_cube_109.from_pydata([(79.19, -19.7, -2.0), (76.37, -19.7, -2.0), (79.19, -19.7, 12.0), (76.37, -19.7, 12.0), (76.37, -20.0, 12.0), (79.19, -20.0, 12.0), (76.37, -20.0, -2.0), (79.19, -20.0, -2.0)], [], [(0, 1, 3, 2), (4, 5, 2, 3), (6, 7, 5, 4), (1, 6, 4, 3), (0, 2, 5, 7)])
_uv = me_cube_109.uv_layers.new(name='UVTex')
_uv.uv.foreach_set('vector', [0.03125, 0.03125, 0.2188, 0.03125, 0.2188, 0.2188, 0.03125, 0.2188, 0.03125, 0.03125, 0.2188, 0.03125, 0.2188, 0.2188, 0.03125, 0.2188, 0.03125, 0.03125, 0.2188, 0.03125, 0.2188, 0.2188, 0.03125, 0.2188, 0.03125, 0.03125, 0.2188, 0.03125, 0.2188, 0.2188, 0.03125, 0.2188, 0.03125, 0.03125, 0.2188, 0.03125, 0.2188, 0.2188, 0.03125, 0.2188])
me_cube_109.use_remesh_preserve_volume = False
me_cube_109.use_remesh_preserve_attributes = False
me_cube_109.use_mirror_vertex_groups = False
me_cube_109.update()
me_cube_108 = bpy.data.meshes.new('Cube.108')
me_cube_108.from_pydata([(82.0, -19.7, -2.0), (79.19, -19.7, -2.0), (82.0, -19.7, 12.0), (79.19, -19.7, 12.0), (79.19, -20.0, 12.0), (82.0, -20.0, 12.0), (79.19, -20.0, -2.0), (82.0, -20.0, -2.0)], [], [(0, 1, 3, 2), (4, 5, 2, 3), (6, 7, 5, 4), (1, 6, 4, 3), (0, 2, 5, 7)])
_uv = me_cube_108.uv_layers.new(name='UVTex')
_uv.uv.foreach_set('vector', [0.03125, 0.03125, 0.2188, 0.03125, 0.2188, 0.2188, 0.03125, 0.2188, 0.03125, 0.03125, 0.2188, 0.03125, 0.2188, 0.2188, 0.03125, 0.2188, 0.03125, 0.03125, 0.2188, 0.03125, 0.2188, 0.2188, 0.03125, 0.2188, 0.03125, 0.03125, 0.2188, 0.03125, 0.2188, 0.2188, 0.03125, 0.2188, 0.03125, 0.03125, 0.2188, 0.03125, 0.2188, 0.2188, 0.03125, 0.2188])
me_cube_108.use_remesh_preserve_volume = False
me_cube_108.use_remesh_preserve_attributes = False
me_cube_108.use_mirror_vertex_groups = False
me_cube_108.update()
me_cube_107 = bpy.data.meshes.new('Cube.107')
me_cube_107.from_pydata([(84.81, -19.7, -2.0), (82.0, -19.7, -2.0), (84.81, -19.7, 12.0), (82.0, -19.7, 12.0), (82.0, -20.0, 12.0), (84.81, -20.0, 12.0), (82.0, -20.0, -2.0), (84.81, -20.0, -2.0)], [], [(0, 1, 3, 2), (4, 5, 2, 3), (6, 7, 5, 4), (1, 6, 4, 3), (0, 2, 5, 7)])
_uv = me_cube_107.uv_layers.new(name='UVTex')
_uv.uv.foreach_set('vector', [0.03125, 0.03125, 0.2188, 0.03125, 0.2188, 0.2188, 0.03125, 0.2188, 0.03125, 0.03125, 0.2188, 0.03125, 0.2188, 0.2188, 0.03125, 0.2188, 0.03125, 0.03125, 0.2188, 0.03125, 0.2188, 0.2188, 0.03125, 0.2188, 0.03125, 0.03125, 0.2188, 0.03125, 0.2188, 0.2188, 0.03125, 0.2188, 0.03125, 0.03125, 0.2188, 0.03125, 0.2188, 0.2188, 0.03125, 0.2188])
me_cube_107.use_remesh_preserve_volume = False
me_cube_107.use_remesh_preserve_attributes = False
me_cube_107.use_mirror_vertex_groups = False
me_cube_107.update()
me_cube_106 = bpy.data.meshes.new('Cube.106')
me_cube_106.from_pydata([(87.63, -19.7, -2.0), (84.81, -19.7, -2.0), (87.63, -19.7, 12.0), (84.81, -19.7, 12.0), (84.81, -20.0, 12.0), (87.63, -20.0, 12.0), (84.81, -20.0, -2.0), (87.63, -20.0, -2.0)], [], [(0, 1, 3, 2), (4, 5, 2, 3), (6, 7, 5, 4), (1, 6, 4, 3), (0, 2, 5, 7)])
_uv = me_cube_106.uv_layers.new(name='UVTex')
_uv.uv.foreach_set('vector', [0.03125, 0.03125, 0.2188, 0.03125, 0.2188, 0.2188, 0.03125, 0.2188, 0.03125, 0.03125, 0.2188, 0.03125, 0.2188, 0.2188, 0.03125, 0.2188, 0.03125, 0.03125, 0.2188, 0.03125, 0.2188, 0.2188, 0.03125, 0.2188, 0.03125, 0.03125, 0.2188, 0.03125, 0.2188, 0.2188, 0.03125, 0.2188, 0.03125, 0.03125, 0.2188, 0.03125, 0.2188, 0.2188, 0.03125, 0.2188])
me_cube_106.use_remesh_preserve_volume = False
me_cube_106.use_remesh_preserve_attributes = False
me_cube_106.use_mirror_vertex_groups = False
me_cube_106.update()
me_cube_105 = bpy.data.meshes.new('Cube.105')
me_cube_105.from_pydata([(90.44, -19.7, -2.0), (87.63, -19.7, -2.0), (90.44, -19.7, 12.0), (87.63, -19.7, 12.0), (87.63, -20.0, 12.0), (90.44, -20.0, 12.0), (87.63, -20.0, -2.0), (90.44, -20.0, -2.0)], [], [(0, 1, 3, 2), (4, 5, 2, 3), (6, 7, 5, 4), (1, 6, 4, 3), (0, 2, 5, 7)])
_uv = me_cube_105.uv_layers.new(name='UVTex')
_uv.uv.foreach_set('vector', [0.03125, 0.03125, 0.2188, 0.03125, 0.2188, 0.2188, 0.03125, 0.2188, 0.03125, 0.03125, 0.2188, 0.03125, 0.2188, 0.2188, 0.03125, 0.2188, 0.03125, 0.03125, 0.2188, 0.03125, 0.2188, 0.2188, 0.03125, 0.2188, 0.03125, 0.03125, 0.2188, 0.03125, 0.2188, 0.2188, 0.03125, 0.2188, 0.03125, 0.03125, 0.2188, 0.03125, 0.2188, 0.2188, 0.03125, 0.2188])
me_cube_105.use_remesh_preserve_volume = False
me_cube_105.use_remesh_preserve_attributes = False
me_cube_105.use_mirror_vertex_groups = False
me_cube_105.update()
me_cube_104 = bpy.data.meshes.new('Cube.104')
me_cube_104.from_pydata([(93.25, -19.7, -2.0), (90.44, -19.7, -2.0), (93.25, -19.7, 12.0), (90.44, -19.7, 12.0), (90.44, -20.0, 12.0), (93.25, -20.0, 12.0), (90.44, -20.0, -2.0), (93.25, -20.0, -2.0)], [], [(0, 1, 3, 2), (4, 5, 2, 3), (6, 7, 5, 4), (1, 6, 4, 3), (0, 2, 5, 7)])
_uv = me_cube_104.uv_layers.new(name='UVTex')
_uv.uv.foreach_set('vector', [0.03125, 0.03125, 0.2188, 0.03125, 0.2188, 0.2188, 0.03125, 0.2188, 0.03125, 0.03125, 0.2188, 0.03125, 0.2188, 0.2188, 0.03125, 0.2188, 0.03125, 0.03125, 0.2188, 0.03125, 0.2188, 0.2188, 0.03125, 0.2188, 0.03125, 0.03125, 0.2188, 0.03125, 0.2188, 0.2188, 0.03125, 0.2188, 0.03125, 0.03125, 0.2188, 0.03125, 0.2188, 0.2188, 0.03125, 0.2188])
me_cube_104.use_remesh_preserve_volume = False
me_cube_104.use_remesh_preserve_attributes = False
me_cube_104.use_mirror_vertex_groups = False
me_cube_104.update()
me_cube_103 = bpy.data.meshes.new('Cube.103')
me_cube_103.from_pydata([(96.06, -19.7, -2.0), (93.25, -19.7, -2.0), (96.06, -19.7, 12.0), (93.25, -19.7, 12.0), (93.25, -20.0, 12.0), (96.06, -20.0, 12.0), (93.25, -20.0, -2.0), (96.06, -20.0, -2.0)], [], [(0, 1, 3, 2), (4, 5, 2, 3), (6, 7, 5, 4), (1, 6, 4, 3), (0, 2, 5, 7)])
_uv = me_cube_103.uv_layers.new(name='UVTex')
_uv.uv.foreach_set('vector', [0.03125, 0.03125, 0.2188, 0.03125, 0.2188, 0.2188, 0.03125, 0.2188, 0.03125, 0.03125, 0.2188, 0.03125, 0.2188, 0.2188, 0.03125, 0.2188, 0.03125, 0.03125, 0.2188, 0.03125, 0.2188, 0.2188, 0.03125, 0.2188, 0.03125, 0.03125, 0.2188, 0.03125, 0.2188, 0.2188, 0.03125, 0.2188, 0.03125, 0.03125, 0.2188, 0.03125, 0.2188, 0.2188, 0.03125, 0.2188])
me_cube_103.use_remesh_preserve_volume = False
me_cube_103.use_remesh_preserve_attributes = False
me_cube_103.use_mirror_vertex_groups = False
me_cube_103.update()
me_cube_102 = bpy.data.meshes.new('Cube.102')
me_cube_102.from_pydata([(98.88, -19.7, -2.0), (96.06, -19.7, -2.0), (98.88, -19.7, 12.0), (96.06, -19.7, 12.0), (96.06, -20.0, 12.0), (98.88, -20.0, 12.0), (96.06, -20.0, -2.0), (98.88, -20.0, -2.0)], [], [(0, 1, 3, 2), (4, 5, 2, 3), (6, 7, 5, 4), (1, 6, 4, 3), (0, 2, 5, 7)])
_uv = me_cube_102.uv_layers.new(name='UVTex')
_uv.uv.foreach_set('vector', [0.03125, 0.03125, 0.2188, 0.03125, 0.2188, 0.2188, 0.03125, 0.2188, 0.03125, 0.03125, 0.2188, 0.03125, 0.2188, 0.2188, 0.03125, 0.2188, 0.03125, 0.03125, 0.2188, 0.03125, 0.2188, 0.2188, 0.03125, 0.2188, 0.03125, 0.03125, 0.2188, 0.03125, 0.2188, 0.2188, 0.03125, 0.2188, 0.03125, 0.03125, 0.2188, 0.03125, 0.2188, 0.2188, 0.03125, 0.2188])
me_cube_102.use_remesh_preserve_volume = False
me_cube_102.use_remesh_preserve_attributes = False
me_cube_102.use_mirror_vertex_groups = False
me_cube_102.update()
me_cube_101 = bpy.data.meshes.new('Cube.101')
me_cube_101.from_pydata([(101.7, -19.7, -2.0), (98.88, -19.7, -2.0), (101.7, -19.7, 12.0), (98.88, -19.7, 12.0), (98.88, -20.0, 12.0), (101.7, -20.0, 12.0), (98.88, -20.0, -2.0), (101.7, -20.0, -2.0)], [], [(0, 1, 3, 2), (4, 5, 2, 3), (6, 7, 5, 4), (1, 6, 4, 3), (0, 2, 5, 7)])
_uv = me_cube_101.uv_layers.new(name='UVTex')
_uv.uv.foreach_set('vector', [0.03125, 0.03125, 0.2188, 0.03125, 0.2188, 0.2188, 0.03125, 0.2188, 0.03125, 0.03125, 0.2188, 0.03125, 0.2188, 0.2188, 0.03125, 0.2188, 0.03125, 0.03125, 0.2188, 0.03125, 0.2188, 0.2188, 0.03125, 0.2188, 0.03125, 0.03125, 0.2188, 0.03125, 0.2188, 0.2188, 0.03125, 0.2188, 0.03125, 0.03125, 0.2188, 0.03125, 0.2188, 0.2188, 0.03125, 0.2188])
me_cube_101.use_remesh_preserve_volume = False
me_cube_101.use_remesh_preserve_attributes = False
me_cube_101.use_mirror_vertex_groups = False
me_cube_101.update()
me_cube_100 = bpy.data.meshes.new('Cube.100')
me_cube_100.from_pydata([(104.5, -19.7, -2.0), (101.7, -19.7, -2.0), (104.5, -19.7, 12.0), (101.7, -19.7, 12.0), (101.7, -20.0, 12.0), (101.7, -20.0, -2.0), (104.5, -20.0, 12.0), (104.5, -20.0, -2.0)], [], [(0, 1, 3, 2), (0, 2, 6, 7), (4, 6, 2, 3), (5, 7, 6, 4), (1, 5, 4, 3)])
_uv = me_cube_100.uv_layers.new(name='UVTex')
_uv.uv.foreach_set('vector', [0.03125, 0.03125, 0.2188, 0.03125, 0.2188, 0.2188, 0.03125, 0.2188, 0.03125, 0.03125, 0.2188, 0.03125, 0.2188, 0.2188, 0.03125, 0.2188, 0.03125, 0.03125, 0.2188, 0.03125, 0.2188, 0.2188, 0.03125, 0.2188, 0.03125, 0.03125, 0.2188, 0.03125, 0.2188, 0.2188, 0.03125, 0.2188, 0.03125, 0.03125, 0.2188, 0.03125, 0.2188, 0.2188, 0.03125, 0.2188])
me_cube_100.use_remesh_preserve_volume = False
me_cube_100.use_remesh_preserve_attributes = False
me_cube_100.use_mirror_vertex_groups = False
me_cube_100.update()
me_cube_099 = bpy.data.meshes.new('Cube.099')
me_cube_099.from_pydata([(-52.79, -19.7, -2.0), (-55.71, -19.7, -2.0), (-52.79, -19.7, 12.0), (-55.71, -19.7, 12.0), (-55.71, -20.0, 12.0), (-52.79, -20.0, 12.0), (-55.71, -20.0, -2.0), (-52.79, -20.0, -2.0)], [], [(0, 1, 3, 2), (5, 4, 6, 7), (1, 6, 4, 3), (0, 2, 5, 7)])
_uv = me_cube_099.uv_layers.new(name='UVTex')
_uv.uv.foreach_set('vector', [0.03125, 0.03125, 0.2188, 0.03125, 0.2188, 0.2188, 0.03125, 0.2188, 0.03125, 0.03125, 0.2188, 0.03125, 0.2188, 0.2188, 0.03125, 0.2188, 0.03125, 0.03125, 0.2188, 0.03125, 0.2188, 0.2188, 0.03125, 0.2188, 0.03125, 0.03125, 0.2188, 0.03125, 0.2188, 0.2188, 0.03125, 0.2188])
me_cube_099.use_remesh_preserve_volume = False
me_cube_099.use_remesh_preserve_attributes = False
me_cube_099.use_mirror_vertex_groups = False
me_cube_099.update()
me_cube_098 = bpy.data.meshes.new('Cube.098')
me_cube_098.from_pydata([(-49.88, -19.7, -2.0), (-52.79, -19.7, -2.0), (-49.88, -19.7, 12.0), (-52.79, -19.7, 12.0), (-52.79, -20.0, 12.0), (-49.88, -20.0, 12.0), (-52.79, -20.0, -2.0), (-49.88, -20.0, -2.0)], [], [(0, 1, 3, 2), (5, 4, 6, 7), (1, 6, 4, 3), (0, 2, 5, 7)])
_uv = me_cube_098.uv_layers.new(name='UVTex')
_uv.uv.foreach_set('vector', [0.03125, 0.03125, 0.2188, 0.03125, 0.2188, 0.2188, 0.03125, 0.2188, 0.03125, 0.03125, 0.2188, 0.03125, 0.2188, 0.2188, 0.03125, 0.2188, 0.03125, 0.03125, 0.2188, 0.03125, 0.2188, 0.2188, 0.03125, 0.2188, 0.03125, 0.03125, 0.2188, 0.03125, 0.2188, 0.2188, 0.03125, 0.2188])
me_cube_098.use_remesh_preserve_volume = False
me_cube_098.use_remesh_preserve_attributes = False
me_cube_098.use_mirror_vertex_groups = False
me_cube_098.update()
me_cube_097 = bpy.data.meshes.new('Cube.097')
me_cube_097.from_pydata([(-46.97, -19.7, -2.0), (-49.88, -19.7, -2.0), (-46.97, -19.7, 12.0), (-49.88, -19.7, 12.0), (-49.88, -20.0, 12.0), (-46.97, -20.0, 12.0), (-49.88, -20.0, -2.0), (-46.97, -20.0, -2.0)], [], [(0, 1, 3, 2), (5, 4, 6, 7), (1, 6, 4, 3), (0, 2, 5, 7)])
_uv = me_cube_097.uv_layers.new(name='UVTex')
_uv.uv.foreach_set('vector', [0.03125, 0.03125, 0.2188, 0.03125, 0.2188, 0.2188, 0.03125, 0.2188, 0.03125, 0.03125, 0.2188, 0.03125, 0.2188, 0.2188, 0.03125, 0.2188, 0.03125, 0.03125, 0.2188, 0.03125, 0.2188, 0.2188, 0.03125, 0.2188, 0.03125, 0.03125, 0.2188, 0.03125, 0.2188, 0.2188, 0.03125, 0.2188])
me_cube_097.use_remesh_preserve_volume = False
me_cube_097.use_remesh_preserve_attributes = False
me_cube_097.use_mirror_vertex_groups = False
me_cube_097.update()
me_cube_096 = bpy.data.meshes.new('Cube.096')
me_cube_096.from_pydata([(-44.05, -19.7, -2.0), (-46.97, -19.7, -2.0), (-44.05, -19.7, 12.0), (-46.97, -19.7, 12.0), (-46.97, -20.0, 12.0), (-44.05, -20.0, 12.0), (-46.97, -20.0, -2.0), (-44.05, -20.0, -2.0)], [], [(0, 1, 3, 2), (5, 4, 6, 7), (1, 6, 4, 3), (0, 2, 5, 7)])
_uv = me_cube_096.uv_layers.new(name='UVTex')
_uv.uv.foreach_set('vector', [0.03125, 0.03125, 0.2188, 0.03125, 0.2188, 0.2188, 0.03125, 0.2188, 0.03125, 0.03125, 0.2188, 0.03125, 0.2188, 0.2188, 0.03125, 0.2188, 0.03125, 0.03125, 0.2188, 0.03125, 0.2188, 0.2188, 0.03125, 0.2188, 0.03125, 0.03125, 0.2188, 0.03125, 0.2188, 0.2188, 0.03125, 0.2188])
me_cube_096.use_remesh_preserve_volume = False
me_cube_096.use_remesh_preserve_attributes = False
me_cube_096.use_mirror_vertex_groups = False
me_cube_096.update()
me_cube_095 = bpy.data.meshes.new('Cube.095')
me_cube_095.from_pydata([(-41.14, -19.7, -2.0), (-44.05, -19.7, -2.0), (-41.14, -19.7, 12.0), (-44.05, -19.7, 12.0), (-44.05, -20.0, 12.0), (-41.14, -20.0, 12.0), (-44.05, -20.0, -2.0), (-41.14, -20.0, -2.0)], [], [(0, 1, 3, 2), (5, 4, 6, 7), (1, 6, 4, 3), (0, 2, 5, 7)])
_uv = me_cube_095.uv_layers.new(name='UVTex')
_uv.uv.foreach_set('vector', [0.03125, 0.03125, 0.2188, 0.03125, 0.2188, 0.2188, 0.03125, 0.2188, 0.03125, 0.03125, 0.2188, 0.03125, 0.2188, 0.2188, 0.03125, 0.2188, 0.03125, 0.03125, 0.2188, 0.03125, 0.2188, 0.2188, 0.03125, 0.2188, 0.03125, 0.03125, 0.2188, 0.03125, 0.2188, 0.2188, 0.03125, 0.2188])
me_cube_095.use_remesh_preserve_volume = False
me_cube_095.use_remesh_preserve_attributes = False
me_cube_095.use_mirror_vertex_groups = False
me_cube_095.update()
me_cube_094 = bpy.data.meshes.new('Cube.094')
me_cube_094.from_pydata([(-38.23, -19.7, -2.0), (-41.14, -19.7, -2.0), (-38.23, -19.7, 12.0), (-41.14, -19.7, 12.0), (-41.14, -20.0, 12.0), (-38.23, -20.0, 12.0), (-41.14, -20.0, -2.0), (-38.23, -20.0, -2.0)], [], [(0, 1, 3, 2), (5, 4, 6, 7), (1, 6, 4, 3), (0, 2, 5, 7)])
_uv = me_cube_094.uv_layers.new(name='UVTex')
_uv.uv.foreach_set('vector', [0.03125, 0.03125, 0.2188, 0.03125, 0.2188, 0.2188, 0.03125, 0.2188, 0.03125, 0.03125, 0.2188, 0.03125, 0.2188, 0.2188, 0.03125, 0.2188, 0.03125, 0.03125, 0.2188, 0.03125, 0.2188, 0.2188, 0.03125, 0.2188, 0.03125, 0.03125, 0.2188, 0.03125, 0.2188, 0.2188, 0.03125, 0.2188])
me_cube_094.use_remesh_preserve_volume = False
me_cube_094.use_remesh_preserve_attributes = False
me_cube_094.use_mirror_vertex_groups = False
me_cube_094.update()
me_cube_093 = bpy.data.meshes.new('Cube.093')
me_cube_093.from_pydata([(-55.71, -19.7, -2.0), (-58.62, -19.7, -2.0), (-55.71, -19.7, 12.0), (-58.62, -19.7, 12.0), (-55.71, -20.0, 12.0), (-55.71, -20.0, -2.0), (-58.62, -20.0, 12.0), (-58.62, -20.0, -2.0)], [], [(5, 0, 2, 4), (0, 1, 3, 2), (7, 6, 3, 1), (4, 6, 7, 5)])
_uv = me_cube_093.uv_layers.new(name='UVTex')
_uv.uv.foreach_set('vector', [0.03125, 0.03125, 0.2188, 0.03125, 0.2188, 0.2188, 0.03125, 0.2188, 0.03125, 0.03125, 0.2188, 0.03125, 0.2188, 0.2188, 0.03125, 0.2188, 0.03125, 0.03125, 0.2188, 0.03125, 0.2188, 0.2188, 0.03125, 0.2188, 0.03125, 0.03125, 0.2188, 0.03125, 0.2188, 0.2188, 0.03125, 0.2188])
me_cube_093.use_remesh_preserve_volume = False
me_cube_093.use_remesh_preserve_attributes = False
me_cube_093.use_mirror_vertex_groups = False
me_cube_093.update()
me_cube_092 = bpy.data.meshes.new('Cube.092')
me_cube_092.from_pydata([(-35.32, -19.7, -2.0), (-38.23, -19.7, -2.0), (-35.32, -19.7, 12.0), (-38.23, -19.7, 12.0), (-38.23, -20.0, 12.0), (-35.32, -20.0, 12.0), (-38.23, -20.0, -2.0), (-35.32, -20.0, -2.0)], [], [(0, 1, 3, 2), (5, 4, 6, 7), (1, 6, 4, 3), (0, 2, 5, 7)])
_uv = me_cube_092.uv_layers.new(name='UVTex')
_uv.uv.foreach_set('vector', [0.03125, 0.03125, 0.2188, 0.03125, 0.2188, 0.2188, 0.03125, 0.2188, 0.03125, 0.03125, 0.2188, 0.03125, 0.2188, 0.2188, 0.03125, 0.2188, 0.03125, 0.03125, 0.2188, 0.03125, 0.2188, 0.2188, 0.03125, 0.2188, 0.03125, 0.03125, 0.2188, 0.03125, 0.2188, 0.2188, 0.03125, 0.2188])
me_cube_092.use_remesh_preserve_volume = False
me_cube_092.use_remesh_preserve_attributes = False
me_cube_092.use_mirror_vertex_groups = False
me_cube_092.update()
me_cube_091 = bpy.data.meshes.new('Cube.091')
me_cube_091.from_pydata([(-32.4, -19.7, -2.0), (-35.32, -19.7, -2.0), (-32.4, -19.7, 12.0), (-35.32, -19.7, 12.0), (-35.32, -20.0, 12.0), (-32.4, -20.0, 12.0), (-35.32, -20.0, -2.0), (-32.4, -20.0, -2.0)], [], [(0, 1, 3, 2), (5, 4, 6, 7), (1, 6, 4, 3), (0, 2, 5, 7)])
_uv = me_cube_091.uv_layers.new(name='UVTex')
_uv.uv.foreach_set('vector', [0.03125, 0.03125, 0.2188, 0.03125, 0.2188, 0.2188, 0.03125, 0.2188, 0.03125, 0.03125, 0.2188, 0.03125, 0.2188, 0.2188, 0.03125, 0.2188, 0.03125, 0.03125, 0.2188, 0.03125, 0.2188, 0.2188, 0.03125, 0.2188, 0.03125, 0.03125, 0.2188, 0.03125, 0.2188, 0.2188, 0.03125, 0.2188])
me_cube_091.use_remesh_preserve_volume = False
me_cube_091.use_remesh_preserve_attributes = False
me_cube_091.use_mirror_vertex_groups = False
me_cube_091.update()
me_cube_090 = bpy.data.meshes.new('Cube.090')
me_cube_090.from_pydata([(-29.49, -19.7, -2.0), (-32.4, -19.7, -2.0), (-29.49, -19.7, 12.0), (-32.4, -19.7, 12.0), (-32.4, -20.0, 12.0), (-29.49, -20.0, 12.0), (-32.4, -20.0, -2.0), (-29.49, -20.0, -2.0)], [], [(0, 1, 3, 2), (5, 4, 6, 7), (1, 6, 4, 3), (0, 2, 5, 7)])
_uv = me_cube_090.uv_layers.new(name='UVTex')
_uv.uv.foreach_set('vector', [0.03125, 0.03125, 0.2188, 0.03125, 0.2188, 0.2188, 0.03125, 0.2188, 0.03125, 0.03125, 0.2188, 0.03125, 0.2188, 0.2188, 0.03125, 0.2188, 0.03125, 0.03125, 0.2188, 0.03125, 0.2188, 0.2188, 0.03125, 0.2188, 0.03125, 0.03125, 0.2188, 0.03125, 0.2188, 0.2188, 0.03125, 0.2188])
me_cube_090.use_remesh_preserve_volume = False
me_cube_090.use_remesh_preserve_attributes = False
me_cube_090.use_mirror_vertex_groups = False
me_cube_090.update()
me_cube_089 = bpy.data.meshes.new('Cube.089')
me_cube_089.from_pydata([(-26.58, -19.7, -2.0), (-29.49, -19.7, -2.0), (-26.58, -19.7, 12.0), (-29.49, -19.7, 12.0), (-29.49, -20.0, 12.0), (-26.58, -20.0, 12.0), (-29.49, -20.0, -2.0), (-26.58, -20.0, -2.0)], [], [(0, 1, 3, 2), (5, 4, 6, 7), (1, 6, 4, 3), (0, 2, 5, 7)])
_uv = me_cube_089.uv_layers.new(name='UVTex')
_uv.uv.foreach_set('vector', [0.03125, 0.03125, 0.2188, 0.03125, 0.2188, 0.2188, 0.03125, 0.2188, 0.03125, 0.03125, 0.2188, 0.03125, 0.2188, 0.2188, 0.03125, 0.2188, 0.03125, 0.03125, 0.2188, 0.03125, 0.2188, 0.2188, 0.03125, 0.2188, 0.03125, 0.03125, 0.2188, 0.03125, 0.2188, 0.2188, 0.03125, 0.2188])
me_cube_089.use_remesh_preserve_volume = False
me_cube_089.use_remesh_preserve_attributes = False
me_cube_089.use_mirror_vertex_groups = False
me_cube_089.update()
me_cube_088 = bpy.data.meshes.new('Cube.088')
me_cube_088.from_pydata([(-23.66, -19.7, -2.0), (-26.58, -19.7, -2.0), (-23.66, -19.7, 12.0), (-26.58, -19.7, 12.0), (-26.58, -20.0, 12.0), (-23.66, -20.0, 12.0), (-26.58, -20.0, -2.0), (-23.66, -20.0, -2.0)], [], [(0, 1, 3, 2), (5, 4, 6, 7), (1, 6, 4, 3), (0, 2, 5, 7)])
_uv = me_cube_088.uv_layers.new(name='UVTex')
_uv.uv.foreach_set('vector', [0.03125, 0.03125, 0.2188, 0.03125, 0.2188, 0.2188, 0.03125, 0.2188, 0.03125, 0.03125, 0.2188, 0.03125, 0.2188, 0.2188, 0.03125, 0.2188, 0.03125, 0.03125, 0.2188, 0.03125, 0.2188, 0.2188, 0.03125, 0.2188, 0.03125, 0.03125, 0.2188, 0.03125, 0.2188, 0.2188, 0.03125, 0.2188])
me_cube_088.use_remesh_preserve_volume = False
me_cube_088.use_remesh_preserve_attributes = False
me_cube_088.use_mirror_vertex_groups = False
me_cube_088.update()
me_cube_087 = bpy.data.meshes.new('Cube.087')
me_cube_087.from_pydata([(-20.75, -19.7, -2.0), (-23.66, -19.7, -2.0), (-20.75, -19.7, 12.0), (-23.66, -19.7, 12.0), (-23.66, -20.0, 12.0), (-20.75, -20.0, 12.0), (-23.66, -20.0, -2.0), (-20.75, -20.0, -2.0)], [], [(0, 1, 3, 2), (5, 4, 6, 7), (1, 6, 4, 3), (0, 2, 5, 7)])
_uv = me_cube_087.uv_layers.new(name='UVTex')
_uv.uv.foreach_set('vector', [0.01562, 0.01562, 0.2344, 0.01562, 0.2344, 0.2344, 0.01562, 0.2344, 0.01562, 0.01562, 0.2344, 0.01562, 0.2344, 0.2344, 0.01562, 0.2344, 0.01562, 0.01562, 0.2344, 0.01562, 0.2344, 0.2344, 0.01562, 0.2344, 0.01562, 0.01562, 0.2344, 0.01562, 0.2344, 0.2344, 0.01562, 0.2344])
me_cube_087.use_remesh_preserve_volume = False
me_cube_087.use_remesh_preserve_attributes = False
me_cube_087.use_mirror_vertex_groups = False
me_cube_087.update()
me_cube_086 = bpy.data.meshes.new('Cube.086')
me_cube_086.from_pydata([(-17.84, -19.7, -2.0), (-20.75, -19.7, -2.0), (-17.84, -19.7, 12.0), (-20.75, -19.7, 12.0), (-20.75, -20.0, 12.0), (-17.84, -20.0, 12.0), (-20.75, -20.0, -2.0), (-17.84, -20.0, -2.0)], [], [(0, 1, 3, 2), (5, 4, 6, 7), (1, 6, 4, 3), (0, 2, 5, 7)])
_uv = me_cube_086.uv_layers.new(name='UVTex')
_uv.uv.foreach_set('vector', [0.03125, 0.03125, 0.2188, 0.03125, 0.2188, 0.2188, 0.03125, 0.2188, 0.03125, 0.03125, 0.2188, 0.03125, 0.2188, 0.2188, 0.03125, 0.2188, 0.03125, 0.03125, 0.2188, 0.03125, 0.2188, 0.2188, 0.03125, 0.2188, 0.03125, 0.03125, 0.2188, 0.03125, 0.2188, 0.2188, 0.03125, 0.2188])
me_cube_086.use_remesh_preserve_volume = False
me_cube_086.use_remesh_preserve_attributes = False
me_cube_086.use_mirror_vertex_groups = False
me_cube_086.update()
me_cube_085 = bpy.data.meshes.new('Cube.085')
me_cube_085.from_pydata([(-14.93, -19.7, -2.0), (-17.84, -19.7, -2.0), (-14.93, -19.7, 12.0), (-17.84, -19.7, 12.0), (-17.84, -20.0, 12.0), (-14.93, -20.0, 12.0), (-17.84, -20.0, -2.0), (-14.93, -20.0, -2.0)], [], [(0, 1, 3, 2), (5, 4, 6, 7), (1, 6, 4, 3), (0, 2, 5, 7)])
_uv = me_cube_085.uv_layers.new(name='UVTex')
_uv.uv.foreach_set('vector', [0.03125, 0.03125, 0.2188, 0.03125, 0.2188, 0.2188, 0.03125, 0.2188, 0.03125, 0.03125, 0.2188, 0.03125, 0.2188, 0.2188, 0.03125, 0.2188, 0.03125, 0.03125, 0.2188, 0.03125, 0.2188, 0.2188, 0.03125, 0.2188, 0.03125, 0.03125, 0.2188, 0.03125, 0.2188, 0.2188, 0.03125, 0.2188])
me_cube_085.use_remesh_preserve_volume = False
me_cube_085.use_remesh_preserve_attributes = False
me_cube_085.use_mirror_vertex_groups = False
me_cube_085.update()
me_cube_084 = bpy.data.meshes.new('Cube.084')
me_cube_084.from_pydata([(-12.01, -19.7, -2.0), (-14.93, -19.7, -2.0), (-12.01, -19.7, 12.0), (-14.93, -19.7, 12.0), (-14.93, -20.0, 12.0), (-14.93, -20.0, -2.0), (-12.01, -20.0, 12.0), (-12.01, -20.0, -2.0)], [], [(0, 1, 3, 2), (0, 2, 6, 7), (6, 4, 5, 7), (1, 5, 4, 3)])
_uv = me_cube_084.uv_layers.new(name='UVTex')
_uv.uv.foreach_set('vector', [0.03125, 0.03125, 0.2188, 0.03125, 0.2188, 0.2188, 0.03125, 0.2188, 0.03125, 0.03125, 0.2188, 0.03125, 0.2188, 0.2188, 0.03125, 0.2188, 0.03125, 0.03125, 0.2188, 0.03125, 0.2188, 0.2188, 0.03125, 0.2188, 0.03125, 0.03125, 0.2188, 0.03125, 0.2188, 0.2188, 0.03125, 0.2188])
me_cube_084.use_remesh_preserve_volume = False
me_cube_084.use_remesh_preserve_attributes = False
me_cube_084.use_mirror_vertex_groups = False
me_cube_084.update()
me_cube_083 = bpy.data.meshes.new('Cube.083')
me_cube_083.from_pydata([(-12.01, -19.7, -2.0), (-14.93, -19.7, -2.0), (-12.01, -19.7, 12.0), (-14.93, -19.7, 12.0), (-14.93, -20.0, 12.0), (-14.93, -20.0, -2.0), (-12.01, -20.0, 12.0), (-12.01, -20.0, -2.0)], [], [(0, 1, 3, 2), (0, 2, 6, 7), (6, 4, 5, 7), (1, 5, 4, 3)])
_uv = me_cube_083.uv_layers.new(name='UVTex')
_uv.uv.foreach_set('vector', [0.03125, 0.03125, 0.2188, 0.03125, 0.2188, 0.2188, 0.03125, 0.2188, 0.03125, 0.03125, 0.2188, 0.03125, 0.2188, 0.2188, 0.03125, 0.2188, 0.03125, 0.03125, 0.2188, 0.03125, 0.2188, 0.2188, 0.03125, 0.2188, 0.03125, 0.03125, 0.2188, 0.03125, 0.2188, 0.2188, 0.03125, 0.2188])
me_cube_083.use_remesh_preserve_volume = False
me_cube_083.use_remesh_preserve_attributes = False
me_cube_083.use_mirror_vertex_groups = False
me_cube_083.update()
me_cube_082 = bpy.data.meshes.new('Cube.082')
me_cube_082.from_pydata([(-14.93, -19.7, -2.0), (-17.84, -19.7, -2.0), (-14.93, -19.7, 12.0), (-17.84, -19.7, 12.0), (-17.84, -20.0, 12.0), (-14.93, -20.0, 12.0), (-17.84, -20.0, -2.0), (-14.93, -20.0, -2.0)], [], [(0, 1, 3, 2), (5, 4, 6, 7), (1, 6, 4, 3), (0, 2, 5, 7)])
_uv = me_cube_082.uv_layers.new(name='UVTex')
_uv.uv.foreach_set('vector', [0.03125, 0.03125, 0.2188, 0.03125, 0.2188, 0.2188, 0.03125, 0.2188, 0.03125, 0.03125, 0.2188, 0.03125, 0.2188, 0.2188, 0.03125, 0.2188, 0.03125, 0.03125, 0.2188, 0.03125, 0.2188, 0.2188, 0.03125, 0.2188, 0.03125, 0.03125, 0.2188, 0.03125, 0.2188, 0.2188, 0.03125, 0.2188])
me_cube_082.use_remesh_preserve_volume = False
me_cube_082.use_remesh_preserve_attributes = False
me_cube_082.use_mirror_vertex_groups = False
me_cube_082.update()
me_cube_081 = bpy.data.meshes.new('Cube.081')
me_cube_081.from_pydata([(-17.84, -19.7, -2.0), (-20.75, -19.7, -2.0), (-17.84, -19.7, 12.0), (-20.75, -19.7, 12.0), (-20.75, -20.0, 12.0), (-17.84, -20.0, 12.0), (-20.75, -20.0, -2.0), (-17.84, -20.0, -2.0)], [], [(0, 1, 3, 2), (5, 4, 6, 7), (1, 6, 4, 3), (0, 2, 5, 7)])
_uv = me_cube_081.uv_layers.new(name='UVTex')
_uv.uv.foreach_set('vector', [0.03125, 0.03125, 0.2188, 0.03125, 0.2188, 0.2188, 0.03125, 0.2188, 0.03125, 0.03125, 0.2188, 0.03125, 0.2188, 0.2188, 0.03125, 0.2188, 0.03125, 0.03125, 0.2188, 0.03125, 0.2188, 0.2188, 0.03125, 0.2188, 0.03125, 0.03125, 0.2188, 0.03125, 0.2188, 0.2188, 0.03125, 0.2188])
me_cube_081.use_remesh_preserve_volume = False
me_cube_081.use_remesh_preserve_attributes = False
me_cube_081.use_mirror_vertex_groups = False
me_cube_081.update()
me_cube_080 = bpy.data.meshes.new('Cube.080')
me_cube_080.from_pydata([(-20.75, -19.7, -2.0), (-23.66, -19.7, -2.0), (-20.75, -19.7, 12.0), (-23.66, -19.7, 12.0), (-23.66, -20.0, 12.0), (-20.75, -20.0, 12.0), (-23.66, -20.0, -2.0), (-20.75, -20.0, -2.0)], [], [(0, 1, 3, 2), (5, 4, 6, 7), (1, 6, 4, 3), (0, 2, 5, 7)])
_uv = me_cube_080.uv_layers.new(name='UVTex')
_uv.uv.foreach_set('vector', [0.01562, 0.01562, 0.2344, 0.01562, 0.2344, 0.2344, 0.01562, 0.2344, 0.01562, 0.01562, 0.2344, 0.01562, 0.2344, 0.2344, 0.01562, 0.2344, 0.01562, 0.01562, 0.2344, 0.01562, 0.2344, 0.2344, 0.01562, 0.2344, 0.01562, 0.01562, 0.2344, 0.01562, 0.2344, 0.2344, 0.01562, 0.2344])
me_cube_080.use_remesh_preserve_volume = False
me_cube_080.use_remesh_preserve_attributes = False
me_cube_080.use_mirror_vertex_groups = False
me_cube_080.update()
me_cube_079 = bpy.data.meshes.new('Cube.079')
me_cube_079.from_pydata([(-23.66, -19.7, -2.0), (-26.58, -19.7, -2.0), (-23.66, -19.7, 12.0), (-26.58, -19.7, 12.0), (-26.58, -20.0, 12.0), (-23.66, -20.0, 12.0), (-26.58, -20.0, -2.0), (-23.66, -20.0, -2.0)], [], [(0, 1, 3, 2), (5, 4, 6, 7), (1, 6, 4, 3), (0, 2, 5, 7)])
_uv = me_cube_079.uv_layers.new(name='UVTex')
_uv.uv.foreach_set('vector', [0.03125, 0.03125, 0.2188, 0.03125, 0.2188, 0.2188, 0.03125, 0.2188, 0.03125, 0.03125, 0.2188, 0.03125, 0.2188, 0.2188, 0.03125, 0.2188, 0.03125, 0.03125, 0.2188, 0.03125, 0.2188, 0.2188, 0.03125, 0.2188, 0.03125, 0.03125, 0.2188, 0.03125, 0.2188, 0.2188, 0.03125, 0.2188])
me_cube_079.use_remesh_preserve_volume = False
me_cube_079.use_remesh_preserve_attributes = False
me_cube_079.use_mirror_vertex_groups = False
me_cube_079.update()
me_cube_078 = bpy.data.meshes.new('Cube.078')
me_cube_078.from_pydata([(-26.58, -19.7, -2.0), (-29.49, -19.7, -2.0), (-26.58, -19.7, 12.0), (-29.49, -19.7, 12.0), (-29.49, -20.0, 12.0), (-26.58, -20.0, 12.0), (-29.49, -20.0, -2.0), (-26.58, -20.0, -2.0)], [], [(0, 1, 3, 2), (5, 4, 6, 7), (1, 6, 4, 3), (0, 2, 5, 7)])
_uv = me_cube_078.uv_layers.new(name='UVTex')
_uv.uv.foreach_set('vector', [0.03125, 0.03125, 0.2188, 0.03125, 0.2188, 0.2188, 0.03125, 0.2188, 0.03125, 0.03125, 0.2188, 0.03125, 0.2188, 0.2188, 0.03125, 0.2188, 0.03125, 0.03125, 0.2188, 0.03125, 0.2188, 0.2188, 0.03125, 0.2188, 0.03125, 0.03125, 0.2188, 0.03125, 0.2188, 0.2188, 0.03125, 0.2188])
me_cube_078.use_remesh_preserve_volume = False
me_cube_078.use_remesh_preserve_attributes = False
me_cube_078.use_mirror_vertex_groups = False
me_cube_078.update()
me_cube_077 = bpy.data.meshes.new('Cube.077')
me_cube_077.from_pydata([(-29.49, -19.7, -2.0), (-32.4, -19.7, -2.0), (-29.49, -19.7, 12.0), (-32.4, -19.7, 12.0), (-32.4, -20.0, 12.0), (-29.49, -20.0, 12.0), (-32.4, -20.0, -2.0), (-29.49, -20.0, -2.0)], [], [(0, 1, 3, 2), (5, 4, 6, 7), (1, 6, 4, 3), (0, 2, 5, 7)])
_uv = me_cube_077.uv_layers.new(name='UVTex')
_uv.uv.foreach_set('vector', [0.03125, 0.03125, 0.2188, 0.03125, 0.2188, 0.2188, 0.03125, 0.2188, 0.03125, 0.03125, 0.2188, 0.03125, 0.2188, 0.2188, 0.03125, 0.2188, 0.03125, 0.03125, 0.2188, 0.03125, 0.2188, 0.2188, 0.03125, 0.2188, 0.03125, 0.03125, 0.2188, 0.03125, 0.2188, 0.2188, 0.03125, 0.2188])
me_cube_077.use_remesh_preserve_volume = False
me_cube_077.use_remesh_preserve_attributes = False
me_cube_077.use_mirror_vertex_groups = False
me_cube_077.update()
me_cube_076 = bpy.data.meshes.new('Cube.076')
me_cube_076.from_pydata([(-32.4, -19.7, -2.0), (-35.32, -19.7, -2.0), (-32.4, -19.7, 12.0), (-35.32, -19.7, 12.0), (-35.32, -20.0, 12.0), (-32.4, -20.0, 12.0), (-35.32, -20.0, -2.0), (-32.4, -20.0, -2.0)], [], [(0, 1, 3, 2), (5, 4, 6, 7), (1, 6, 4, 3), (0, 2, 5, 7)])
_uv = me_cube_076.uv_layers.new(name='UVTex')
_uv.uv.foreach_set('vector', [0.03125, 0.03125, 0.2188, 0.03125, 0.2188, 0.2188, 0.03125, 0.2188, 0.03125, 0.03125, 0.2188, 0.03125, 0.2188, 0.2188, 0.03125, 0.2188, 0.03125, 0.03125, 0.2188, 0.03125, 0.2188, 0.2188, 0.03125, 0.2188, 0.03125, 0.03125, 0.2188, 0.03125, 0.2188, 0.2188, 0.03125, 0.2188])
me_cube_076.use_remesh_preserve_volume = False
me_cube_076.use_remesh_preserve_attributes = False
me_cube_076.use_mirror_vertex_groups = False
me_cube_076.update()
me_cube_075 = bpy.data.meshes.new('Cube.075')
me_cube_075.from_pydata([(-35.32, -19.7, -2.0), (-38.23, -19.7, -2.0), (-35.32, -19.7, 12.0), (-38.23, -19.7, 12.0), (-38.23, -20.0, 12.0), (-35.32, -20.0, 12.0), (-38.23, -20.0, -2.0), (-35.32, -20.0, -2.0)], [], [(0, 1, 3, 2), (5, 4, 6, 7), (1, 6, 4, 3), (0, 2, 5, 7)])
_uv = me_cube_075.uv_layers.new(name='UVTex')
_uv.uv.foreach_set('vector', [0.03125, 0.03125, 0.2188, 0.03125, 0.2188, 0.2188, 0.03125, 0.2188, 0.03125, 0.03125, 0.2188, 0.03125, 0.2188, 0.2188, 0.03125, 0.2188, 0.03125, 0.03125, 0.2188, 0.03125, 0.2188, 0.2188, 0.03125, 0.2188, 0.03125, 0.03125, 0.2188, 0.03125, 0.2188, 0.2188, 0.03125, 0.2188])
me_cube_075.use_remesh_preserve_volume = False
me_cube_075.use_remesh_preserve_attributes = False
me_cube_075.use_mirror_vertex_groups = False
me_cube_075.update()
me_cube_074 = bpy.data.meshes.new('Cube.074')
me_cube_074.from_pydata([(-55.71, -19.7, -2.0), (-58.62, -19.7, -2.0), (-55.71, -19.7, 12.0), (-58.62, -19.7, 12.0), (-55.71, -20.0, 12.0), (-55.71, -20.0, -2.0), (-58.62, -20.0, 12.0), (-58.62, -20.0, -2.0)], [], [(5, 0, 2, 4), (0, 1, 3, 2), (7, 6, 3, 1), (4, 6, 7, 5)])
_uv = me_cube_074.uv_layers.new(name='UVTex')
_uv.uv.foreach_set('vector', [0.03125, 0.03125, 0.2188, 0.03125, 0.2188, 0.2188, 0.03125, 0.2188, 0.03125, 0.03125, 0.2188, 0.03125, 0.2188, 0.2188, 0.03125, 0.2188, 0.03125, 0.03125, 0.2188, 0.03125, 0.2188, 0.2188, 0.03125, 0.2188, 0.03125, 0.03125, 0.2188, 0.03125, 0.2188, 0.2188, 0.03125, 0.2188])
me_cube_074.use_remesh_preserve_volume = False
me_cube_074.use_remesh_preserve_attributes = False
me_cube_074.use_mirror_vertex_groups = False
me_cube_074.update()
me_cube_073 = bpy.data.meshes.new('Cube.073')
me_cube_073.from_pydata([(-38.23, -19.7, -2.0), (-41.14, -19.7, -2.0), (-38.23, -19.7, 12.0), (-41.14, -19.7, 12.0), (-41.14, -20.0, 12.0), (-38.23, -20.0, 12.0), (-41.14, -20.0, -2.0), (-38.23, -20.0, -2.0)], [], [(0, 1, 3, 2), (5, 4, 6, 7), (1, 6, 4, 3), (0, 2, 5, 7)])
_uv = me_cube_073.uv_layers.new(name='UVTex')
_uv.uv.foreach_set('vector', [0.03125, 0.03125, 0.2188, 0.03125, 0.2188, 0.2188, 0.03125, 0.2188, 0.03125, 0.03125, 0.2188, 0.03125, 0.2188, 0.2188, 0.03125, 0.2188, 0.03125, 0.03125, 0.2188, 0.03125, 0.2188, 0.2188, 0.03125, 0.2188, 0.03125, 0.03125, 0.2188, 0.03125, 0.2188, 0.2188, 0.03125, 0.2188])
me_cube_073.use_remesh_preserve_volume = False
me_cube_073.use_remesh_preserve_attributes = False
me_cube_073.use_mirror_vertex_groups = False
me_cube_073.update()
me_cube_072 = bpy.data.meshes.new('Cube.072')
me_cube_072.from_pydata([(-41.14, -19.7, -2.0), (-44.05, -19.7, -2.0), (-41.14, -19.7, 12.0), (-44.05, -19.7, 12.0), (-44.05, -20.0, 12.0), (-41.14, -20.0, 12.0), (-44.05, -20.0, -2.0), (-41.14, -20.0, -2.0)], [], [(0, 1, 3, 2), (5, 4, 6, 7), (1, 6, 4, 3), (0, 2, 5, 7)])
_uv = me_cube_072.uv_layers.new(name='UVTex')
_uv.uv.foreach_set('vector', [0.03125, 0.03125, 0.2188, 0.03125, 0.2188, 0.2188, 0.03125, 0.2188, 0.03125, 0.03125, 0.2188, 0.03125, 0.2188, 0.2188, 0.03125, 0.2188, 0.03125, 0.03125, 0.2188, 0.03125, 0.2188, 0.2188, 0.03125, 0.2188, 0.03125, 0.03125, 0.2188, 0.03125, 0.2188, 0.2188, 0.03125, 0.2188])
me_cube_072.use_remesh_preserve_volume = False
me_cube_072.use_remesh_preserve_attributes = False
me_cube_072.use_mirror_vertex_groups = False
me_cube_072.update()
me_cube_071 = bpy.data.meshes.new('Cube.071')
me_cube_071.from_pydata([(-44.05, -19.7, -2.0), (-46.97, -19.7, -2.0), (-44.05, -19.7, 12.0), (-46.97, -19.7, 12.0), (-46.97, -20.0, 12.0), (-44.05, -20.0, 12.0), (-46.97, -20.0, -2.0), (-44.05, -20.0, -2.0)], [], [(0, 1, 3, 2), (5, 4, 6, 7), (1, 6, 4, 3), (0, 2, 5, 7)])
_uv = me_cube_071.uv_layers.new(name='UVTex')
_uv.uv.foreach_set('vector', [0.03125, 0.03125, 0.2188, 0.03125, 0.2188, 0.2188, 0.03125, 0.2188, 0.03125, 0.03125, 0.2188, 0.03125, 0.2188, 0.2188, 0.03125, 0.2188, 0.03125, 0.03125, 0.2188, 0.03125, 0.2188, 0.2188, 0.03125, 0.2188, 0.03125, 0.03125, 0.2188, 0.03125, 0.2188, 0.2188, 0.03125, 0.2188])
me_cube_071.use_remesh_preserve_volume = False
me_cube_071.use_remesh_preserve_attributes = False
me_cube_071.use_mirror_vertex_groups = False
me_cube_071.update()
me_cube_070 = bpy.data.meshes.new('Cube.070')
me_cube_070.from_pydata([(-46.97, -19.7, -2.0), (-49.88, -19.7, -2.0), (-46.97, -19.7, 12.0), (-49.88, -19.7, 12.0), (-49.88, -20.0, 12.0), (-46.97, -20.0, 12.0), (-49.88, -20.0, -2.0), (-46.97, -20.0, -2.0)], [], [(0, 1, 3, 2), (5, 4, 6, 7), (1, 6, 4, 3), (0, 2, 5, 7)])
_uv = me_cube_070.uv_layers.new(name='UVTex')
_uv.uv.foreach_set('vector', [0.03125, 0.03125, 0.2188, 0.03125, 0.2188, 0.2188, 0.03125, 0.2188, 0.03125, 0.03125, 0.2188, 0.03125, 0.2188, 0.2188, 0.03125, 0.2188, 0.03125, 0.03125, 0.2188, 0.03125, 0.2188, 0.2188, 0.03125, 0.2188, 0.03125, 0.03125, 0.2188, 0.03125, 0.2188, 0.2188, 0.03125, 0.2188])
me_cube_070.use_remesh_preserve_volume = False
me_cube_070.use_remesh_preserve_attributes = False
me_cube_070.use_mirror_vertex_groups = False
me_cube_070.update()
me_cube_069 = bpy.data.meshes.new('Cube.069')
me_cube_069.from_pydata([(-49.88, -19.7, -2.0), (-52.79, -19.7, -2.0), (-49.88, -19.7, 12.0), (-52.79, -19.7, 12.0), (-52.79, -20.0, 12.0), (-49.88, -20.0, 12.0), (-52.79, -20.0, -2.0), (-49.88, -20.0, -2.0)], [], [(0, 1, 3, 2), (5, 4, 6, 7), (1, 6, 4, 3), (0, 2, 5, 7)])
_uv = me_cube_069.uv_layers.new(name='UVTex')
_uv.uv.foreach_set('vector', [0.03125, 0.03125, 0.2188, 0.03125, 0.2188, 0.2188, 0.03125, 0.2188, 0.03125, 0.03125, 0.2188, 0.03125, 0.2188, 0.2188, 0.03125, 0.2188, 0.03125, 0.03125, 0.2188, 0.03125, 0.2188, 0.2188, 0.03125, 0.2188, 0.03125, 0.03125, 0.2188, 0.03125, 0.2188, 0.2188, 0.03125, 0.2188])
me_cube_069.use_remesh_preserve_volume = False
me_cube_069.use_remesh_preserve_attributes = False
me_cube_069.use_mirror_vertex_groups = False
me_cube_069.update()
me_cube_068 = bpy.data.meshes.new('Cube.068')
me_cube_068.from_pydata([(-52.79, -19.7, -2.0), (-55.71, -19.7, -2.0), (-52.79, -19.7, 12.0), (-55.71, -19.7, 12.0), (-55.71, -20.0, 12.0), (-52.79, -20.0, 12.0), (-55.71, -20.0, -2.0), (-52.79, -20.0, -2.0)], [], [(0, 1, 3, 2), (5, 4, 6, 7), (1, 6, 4, 3), (0, 2, 5, 7)])
_uv = me_cube_068.uv_layers.new(name='UVTex')
_uv.uv.foreach_set('vector', [0.03125, 0.03125, 0.2188, 0.03125, 0.2188, 0.2188, 0.03125, 0.2188, 0.03125, 0.03125, 0.2188, 0.03125, 0.2188, 0.2188, 0.03125, 0.2188, 0.03125, 0.03125, 0.2188, 0.03125, 0.2188, 0.2188, 0.03125, 0.2188, 0.03125, 0.03125, 0.2188, 0.03125, 0.2188, 0.2188, 0.03125, 0.2188])
me_cube_068.use_remesh_preserve_volume = False
me_cube_068.use_remesh_preserve_attributes = False
me_cube_068.use_mirror_vertex_groups = False
me_cube_068.update()

# ---- objects
ob_roofdetails = bpy.data.objects.new('RoofDetails', me_cube_004)
ob_building = bpy.data.objects.new('Building', me_cube_001)
ob_cube_096 = bpy.data.objects.new('Cube.096', me_cube_115)
ob_cube_095 = bpy.data.objects.new('Cube.095', me_cube_114)
ob_cube_094 = bpy.data.objects.new('Cube.094', me_cube_113)
ob_cube_093 = bpy.data.objects.new('Cube.093', me_cube_112)
ob_cube_092 = bpy.data.objects.new('Cube.092', me_cube_111)
ob_cube_091 = bpy.data.objects.new('Cube.091', me_cube_110)
ob_cube_090 = bpy.data.objects.new('Cube.090', me_cube_109)
ob_cube_089 = bpy.data.objects.new('Cube.089', me_cube_108)
ob_cube_088 = bpy.data.objects.new('Cube.088', me_cube_107)
ob_cube_087 = bpy.data.objects.new('Cube.087', me_cube_106)
ob_cube_086 = bpy.data.objects.new('Cube.086', me_cube_105)
ob_cube_085 = bpy.data.objects.new('Cube.085', me_cube_104)
ob_cube_084 = bpy.data.objects.new('Cube.084', me_cube_103)
ob_cube_083 = bpy.data.objects.new('Cube.083', me_cube_102)
ob_cube_082 = bpy.data.objects.new('Cube.082', me_cube_101)
ob_cube_081 = bpy.data.objects.new('Cube.081', me_cube_100)
ob_cube_080 = bpy.data.objects.new('Cube.080', me_cube_099)
ob_cube_079 = bpy.data.objects.new('Cube.079', me_cube_098)
ob_cube_078 = bpy.data.objects.new('Cube.078', me_cube_097)
ob_cube_077 = bpy.data.objects.new('Cube.077', me_cube_096)
ob_cube_076 = bpy.data.objects.new('Cube.076', me_cube_095)
ob_cube_075 = bpy.data.objects.new('Cube.075', me_cube_094)
ob_cube_074 = bpy.data.objects.new('Cube.074', me_cube_093)
ob_cube_073 = bpy.data.objects.new('Cube.073', me_cube_092)
ob_cube_072 = bpy.data.objects.new('Cube.072', me_cube_091)
ob_cube_071 = bpy.data.objects.new('Cube.071', me_cube_090)
ob_cube_070 = bpy.data.objects.new('Cube.070', me_cube_089)
ob_cube_069 = bpy.data.objects.new('Cube.069', me_cube_088)
ob_cube_068 = bpy.data.objects.new('Cube.068', me_cube_087)
ob_cube_067 = bpy.data.objects.new('Cube.067', me_cube_086)
ob_cube_066 = bpy.data.objects.new('Cube.066', me_cube_085)
ob_cube_065 = bpy.data.objects.new('Cube.065', me_cube_084)
ob_cube_064 = bpy.data.objects.new('Cube.064', me_cube_083)
ob_cube_063 = bpy.data.objects.new('Cube.063', me_cube_082)
ob_cube_062 = bpy.data.objects.new('Cube.062', me_cube_081)
ob_cube_061 = bpy.data.objects.new('Cube.061', me_cube_080)
ob_cube_060 = bpy.data.objects.new('Cube.060', me_cube_079)
ob_cube_059 = bpy.data.objects.new('Cube.059', me_cube_078)
ob_cube_058 = bpy.data.objects.new('Cube.058', me_cube_077)
ob_cube_057 = bpy.data.objects.new('Cube.057', me_cube_076)
ob_cube_056 = bpy.data.objects.new('Cube.056', me_cube_075)
ob_cube_055 = bpy.data.objects.new('Cube.055', me_cube_074)
ob_cube_054 = bpy.data.objects.new('Cube.054', me_cube_073)
ob_cube_053 = bpy.data.objects.new('Cube.053', me_cube_072)
ob_cube_052 = bpy.data.objects.new('Cube.052', me_cube_071)
ob_cube_004 = bpy.data.objects.new('Cube.004', me_cube_070)
ob_cube_003 = bpy.data.objects.new('Cube.003', me_cube_069)
ob_cube = bpy.data.objects.new('Cube', me_cube_068)

# ---- transforms, parenting, visibility, modifiers, constraints
ob_roofdetails.location = (-103.8, -9.487, 8.7)
ob_roofdetails.lock_rotations_4d = False
ob_roofdetails.empty_display_type = 'ARROWS'
ob_roofdetails.lineart.crease_threshold = 0.0
ob_building.location = (0.0, 0.0, 2.0)
ob_building.lock_rotations_4d = False
ob_building.empty_display_type = 'ARROWS'
ob_building.lineart.crease_threshold = 0.0
ob_cube_096.location = (0.0, 0.3, 2.0)
ob_cube_096.lock_rotations_4d = False
ob_cube_096.empty_display_type = 'ARROWS'
ob_cube_096.lineart.crease_threshold = 0.0
ob_cube_095.location = (0.0, 0.6, 2.0)
ob_cube_095.lock_rotations_4d = False
ob_cube_095.empty_display_type = 'ARROWS'
ob_cube_095.lineart.crease_threshold = 0.0
ob_cube_094.location = (0.0, 0.3, 2.0)
ob_cube_094.lock_rotations_4d = False
ob_cube_094.empty_display_type = 'ARROWS'
ob_cube_094.lineart.crease_threshold = 0.0
ob_cube_093.location = (0.0, 0.6, 2.0)
ob_cube_093.lock_rotations_4d = False
ob_cube_093.empty_display_type = 'ARROWS'
ob_cube_093.lineart.crease_threshold = 0.0
ob_cube_092.location = (0.0, 0.3, 2.0)
ob_cube_092.lock_rotations_4d = False
ob_cube_092.empty_display_type = 'ARROWS'
ob_cube_092.lineart.crease_threshold = 0.0
ob_cube_091.location = (0.0, 0.6, 2.0)
ob_cube_091.lock_rotations_4d = False
ob_cube_091.empty_display_type = 'ARROWS'
ob_cube_091.lineart.crease_threshold = 0.0
ob_cube_090.location = (0.0, 0.3, 2.0)
ob_cube_090.lock_rotations_4d = False
ob_cube_090.empty_display_type = 'ARROWS'
ob_cube_090.lineart.crease_threshold = 0.0
ob_cube_089.location = (0.0, 0.6, 2.0)
ob_cube_089.lock_rotations_4d = False
ob_cube_089.empty_display_type = 'ARROWS'
ob_cube_089.lineart.crease_threshold = 0.0
ob_cube_088.location = (0.0, 0.6, 2.0)
ob_cube_088.lock_rotations_4d = False
ob_cube_088.empty_display_type = 'ARROWS'
ob_cube_088.lineart.crease_threshold = 0.0
ob_cube_087.location = (0.0, 0.3, 2.0)
ob_cube_087.lock_rotations_4d = False
ob_cube_087.empty_display_type = 'ARROWS'
ob_cube_087.lineart.crease_threshold = 0.0
ob_cube_086.location = (0.0, 0.6, 2.0)
ob_cube_086.lock_rotations_4d = False
ob_cube_086.empty_display_type = 'ARROWS'
ob_cube_086.lineart.crease_threshold = 0.0
ob_cube_085.location = (0.0, 0.3, 2.0)
ob_cube_085.lock_rotations_4d = False
ob_cube_085.empty_display_type = 'ARROWS'
ob_cube_085.lineart.crease_threshold = 0.0
ob_cube_084.location = (0.0, 0.6, 2.0)
ob_cube_084.lock_rotations_4d = False
ob_cube_084.empty_display_type = 'ARROWS'
ob_cube_084.lineart.crease_threshold = 0.0
ob_cube_083.location = (0.0, 0.3, 2.0)
ob_cube_083.lock_rotations_4d = False
ob_cube_083.empty_display_type = 'ARROWS'
ob_cube_083.lineart.crease_threshold = 0.0
ob_cube_082.location = (0.0, 0.6, 2.0)
ob_cube_082.lock_rotations_4d = False
ob_cube_082.empty_display_type = 'ARROWS'
ob_cube_082.lineart.crease_threshold = 0.0
ob_cube_081.location = (0.0, 0.3, 2.0)
ob_cube_081.lock_rotations_4d = False
ob_cube_081.empty_display_type = 'ARROWS'
ob_cube_081.lineart.crease_threshold = 0.0
ob_cube_080.location = (0.0, 0.6, 2.0)
ob_cube_080.lock_rotations_4d = False
ob_cube_080.empty_display_type = 'ARROWS'
ob_cube_080.lineart.crease_threshold = 0.0
ob_cube_079.location = (0.0, 0.3, 2.0)
ob_cube_079.lock_rotations_4d = False
ob_cube_079.empty_display_type = 'ARROWS'
ob_cube_079.lineart.crease_threshold = 0.0
ob_cube_078.location = (0.0, 0.6, 2.0)
ob_cube_078.lock_rotations_4d = False
ob_cube_078.empty_display_type = 'ARROWS'
ob_cube_078.lineart.crease_threshold = 0.0
ob_cube_077.location = (0.0, 0.3, 2.0)
ob_cube_077.lock_rotations_4d = False
ob_cube_077.empty_display_type = 'ARROWS'
ob_cube_077.lineart.crease_threshold = 0.0
ob_cube_076.location = (0.0, 0.6, 2.0)
ob_cube_076.lock_rotations_4d = False
ob_cube_076.empty_display_type = 'ARROWS'
ob_cube_076.lineart.crease_threshold = 0.0
ob_cube_075.location = (0.0, 0.3, 2.0)
ob_cube_075.lock_rotations_4d = False
ob_cube_075.empty_display_type = 'ARROWS'
ob_cube_075.lineart.crease_threshold = 0.0
ob_cube_074.location = (0.0, 0.3, 2.0)
ob_cube_074.lock_rotations_4d = False
ob_cube_074.empty_display_type = 'ARROWS'
ob_cube_074.lineart.crease_threshold = 0.0
ob_cube_073.location = (0.0, 0.6, 2.0)
ob_cube_073.lock_rotations_4d = False
ob_cube_073.empty_display_type = 'ARROWS'
ob_cube_073.lineart.crease_threshold = 0.0
ob_cube_072.location = (0.0, 0.6, 2.0)
ob_cube_072.lock_rotations_4d = False
ob_cube_072.empty_display_type = 'ARROWS'
ob_cube_072.lineart.crease_threshold = 0.0
ob_cube_071.location = (0.0, 0.3, 2.0)
ob_cube_071.lock_rotations_4d = False
ob_cube_071.empty_display_type = 'ARROWS'
ob_cube_071.lineart.crease_threshold = 0.0
ob_cube_070.location = (0.0, 0.6, 2.0)
ob_cube_070.lock_rotations_4d = False
ob_cube_070.empty_display_type = 'ARROWS'
ob_cube_070.lineart.crease_threshold = 0.0
ob_cube_069.location = (0.0, 0.3, 2.0)
ob_cube_069.lock_rotations_4d = False
ob_cube_069.empty_display_type = 'ARROWS'
ob_cube_069.lineart.crease_threshold = 0.0
ob_cube_068.location = (0.0, 0.6, 2.0)
ob_cube_068.lock_rotations_4d = False
ob_cube_068.empty_display_type = 'ARROWS'
ob_cube_068.lineart.crease_threshold = 0.0
ob_cube_067.location = (0.0, 0.3, 2.0)
ob_cube_067.lock_rotations_4d = False
ob_cube_067.empty_display_type = 'ARROWS'
ob_cube_067.lineart.crease_threshold = 0.0
ob_cube_066.location = (0.0, 0.6, 2.0)
ob_cube_066.lock_rotations_4d = False
ob_cube_066.empty_display_type = 'ARROWS'
ob_cube_066.lineart.crease_threshold = 0.0
ob_cube_065.location = (0.0, 0.3, 2.0)
ob_cube_065.lock_rotations_4d = False
ob_cube_065.empty_display_type = 'ARROWS'
ob_cube_065.lineart.crease_threshold = 0.0
ob_cube_064.location = (48.6, 0.3, 2.0)
ob_cube_064.lock_rotations_4d = False
ob_cube_064.empty_display_type = 'ARROWS'
ob_cube_064.lineart.crease_threshold = 0.0
ob_cube_063.location = (48.6, 0.6, 2.0)
ob_cube_063.lock_rotations_4d = False
ob_cube_063.empty_display_type = 'ARROWS'
ob_cube_063.lineart.crease_threshold = 0.0
ob_cube_062.location = (48.6, 0.3, 2.0)
ob_cube_062.lock_rotations_4d = False
ob_cube_062.empty_display_type = 'ARROWS'
ob_cube_062.lineart.crease_threshold = 0.0
ob_cube_061.location = (48.6, 0.6, 2.0)
ob_cube_061.lock_rotations_4d = False
ob_cube_061.empty_display_type = 'ARROWS'
ob_cube_061.lineart.crease_threshold = 0.0
ob_cube_060.location = (48.6, 0.3, 2.0)
ob_cube_060.lock_rotations_4d = False
ob_cube_060.empty_display_type = 'ARROWS'
ob_cube_060.lineart.crease_threshold = 0.0
ob_cube_059.location = (48.6, 0.6, 2.0)
ob_cube_059.lock_rotations_4d = False
ob_cube_059.empty_display_type = 'ARROWS'
ob_cube_059.lineart.crease_threshold = 0.0
ob_cube_058.location = (48.6, 0.3, 2.0)
ob_cube_058.lock_rotations_4d = False
ob_cube_058.empty_display_type = 'ARROWS'
ob_cube_058.lineart.crease_threshold = 0.0
ob_cube_057.location = (48.6, 0.6, 2.0)
ob_cube_057.lock_rotations_4d = False
ob_cube_057.empty_display_type = 'ARROWS'
ob_cube_057.lineart.crease_threshold = 0.0
ob_cube_056.location = (48.6, 0.6, 2.0)
ob_cube_056.lock_rotations_4d = False
ob_cube_056.empty_display_type = 'ARROWS'
ob_cube_056.lineart.crease_threshold = 0.0
ob_cube_055.location = (48.6, 0.3, 2.0)
ob_cube_055.lock_rotations_4d = False
ob_cube_055.empty_display_type = 'ARROWS'
ob_cube_055.lineart.crease_threshold = 0.0
ob_cube_054.location = (48.6, 0.3, 2.0)
ob_cube_054.lock_rotations_4d = False
ob_cube_054.empty_display_type = 'ARROWS'
ob_cube_054.lineart.crease_threshold = 0.0
ob_cube_053.location = (48.6, 0.6, 2.0)
ob_cube_053.lock_rotations_4d = False
ob_cube_053.empty_display_type = 'ARROWS'
ob_cube_053.lineart.crease_threshold = 0.0
ob_cube_052.location = (48.6, 0.3, 2.0)
ob_cube_052.lock_rotations_4d = False
ob_cube_052.empty_display_type = 'ARROWS'
ob_cube_052.lineart.crease_threshold = 0.0
ob_cube_004.location = (48.6, 0.6, 2.0)
ob_cube_004.lock_rotations_4d = False
ob_cube_004.empty_display_type = 'ARROWS'
ob_cube_004.lineart.crease_threshold = 0.0
ob_cube_003.location = (48.6, 0.3, 2.0)
ob_cube_003.lock_rotations_4d = False
ob_cube_003.empty_display_type = 'ARROWS'
ob_cube_003.lineart.crease_threshold = 0.0
ob_cube.location = (48.6, 0.6, 2.0)
ob_cube.lock_rotations_4d = False
ob_cube.empty_display_type = 'ARROWS'
ob_cube.lineart.crease_threshold = 0.0

# ---- collection membership
col_collection_1.objects.link(ob_roofdetails)
col_collection_1.objects.link(ob_building)
col_collection_20.objects.link(ob_cube_096)
col_collection_20.objects.link(ob_cube_095)
col_collection_20.objects.link(ob_cube_094)
col_collection_20.objects.link(ob_cube_093)
col_collection_20.objects.link(ob_cube_092)
col_collection_20.objects.link(ob_cube_091)
col_collection_20.objects.link(ob_cube_090)
col_collection_20.objects.link(ob_cube_089)
col_collection_20.objects.link(ob_cube_088)
col_collection_20.objects.link(ob_cube_087)
col_collection_20.objects.link(ob_cube_086)
col_collection_20.objects.link(ob_cube_085)
col_collection_20.objects.link(ob_cube_084)
col_collection_20.objects.link(ob_cube_083)
col_collection_20.objects.link(ob_cube_082)
col_collection_20.objects.link(ob_cube_081)
col_collection_20.objects.link(ob_cube_080)
col_collection_20.objects.link(ob_cube_079)
col_collection_20.objects.link(ob_cube_078)
col_collection_20.objects.link(ob_cube_077)
col_collection_20.objects.link(ob_cube_076)
col_collection_20.objects.link(ob_cube_075)
col_collection_20.objects.link(ob_cube_074)
col_collection_20.objects.link(ob_cube_073)
col_collection_20.objects.link(ob_cube_072)
col_collection_20.objects.link(ob_cube_071)
col_collection_20.objects.link(ob_cube_070)
col_collection_20.objects.link(ob_cube_069)
col_collection_20.objects.link(ob_cube_068)
col_collection_20.objects.link(ob_cube_067)
col_collection_20.objects.link(ob_cube_066)
col_collection_20.objects.link(ob_cube_065)
col_collection_20.objects.link(ob_cube_064)
col_collection_20.objects.link(ob_cube_063)
col_collection_20.objects.link(ob_cube_062)
col_collection_20.objects.link(ob_cube_061)
col_collection_20.objects.link(ob_cube_060)
col_collection_20.objects.link(ob_cube_059)
col_collection_20.objects.link(ob_cube_058)
col_collection_20.objects.link(ob_cube_057)
col_collection_20.objects.link(ob_cube_056)
col_collection_20.objects.link(ob_cube_055)
col_collection_20.objects.link(ob_cube_054)
col_collection_20.objects.link(ob_cube_053)
col_collection_20.objects.link(ob_cube_052)
col_collection_20.objects.link(ob_cube_004)
col_collection_20.objects.link(ob_cube_003)
col_collection_20.objects.link(ob_cube)

# ---- scene / render settings (as saved in the file)
scene.frame_start = 1; scene.frame_end = 250; scene.frame_set(2)
scene.render.engine = 'BLENDER_EEVEE_NEXT'
scene.render.image_settings.file_format = 'JPEG'
scene.render.image_settings.color_mode = 'RGB'
scene.render.image_settings.compression = 90
scene.render.resolution_x = 800
scene.render.resolution_y = 600
scene.render.pixel_aspect_x = 100.0
scene.render.pixel_aspect_y = 100.0
scene.render.fps = 25
scene.render.dither_intensity = 0.0
scene.render.use_compositing = False
scene.render.use_sequencer = False
scene.render.bake_margin = 2
scene.render.bake_bias = 0.0
scene.render.use_stamp_time = False
scene.render.use_stamp_date = False
scene.render.use_stamp_frame = False
scene.render.use_stamp_camera = False
scene.render.use_stamp_scene = False
scene.render.use_stamp_filename = False
scene.render.use_stamp_render_time = False
scene.render.stamp_font_size = 0
scene.cycles.use_denoising = False
scene.cycles.samples = 10
scene.cycles.sampling_pattern = 'TABULATED_SOBOL'
scene.cycles.light_sampling_threshold = 0.0
scene.cycles.use_adaptive_sampling = False
scene.cycles.use_light_tree = False
scene.cycles.blur_glossy = 0.0
scene.cycles.volume_bounces = 1
scene.cycles.pixel_filter_type = 'GAUSSIAN'
scene.cycles.sample_clamp_indirect = 0.0
scene.view_settings.view_transform = 'Raw'
bpy.context.view_layer.update()

# ---- added for rendering (the .blend has no active camera): camera
cam_auto = bpy.data.cameras.new('AutoCamera')
cam_auto.lens = 50.0
cam_auto.sensor_width = 36.0
cam_auto.clip_end = 3551.55
ob_auto_camera = bpy.data.objects.new('AutoCamera', cam_auto)
scene.collection.objects.link(ob_auto_camera)
ob_auto_camera.location = (202.368, -242.842, 170.395)
ob_auto_camera.rotation_euler = (1.09748, -7.21219e-08, 0.694738)
scene.camera = ob_auto_camera
bpy.context.view_layer.update()
